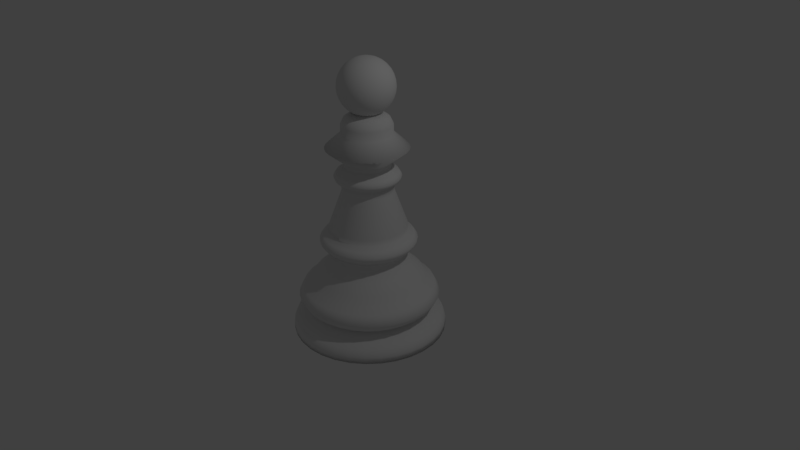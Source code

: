 # Source: Pawn2.blend  (saved by Blender 2.78.0; exported with 4.5.12 LTS)
import bpy
from mathutils import Matrix  # noqa: F401  (used for matrix-valued properties, if any)

bpy.ops.wm.read_factory_settings(use_empty=True)
scene = bpy.context.scene
scene.name = 'Scene'

# ---- collections
col_collection_1 = bpy.data.collections.new('Collection 1'); scene.collection.children.link(col_collection_1)

# ---- world
world_world = bpy.data.worlds.new('World'); scene.world = world_world
world_world.color = (0.05088, 0.05088, 0.05088)
world_world.use_sun_shadow = False
world_world.sun_shadow_jitter_overblur = 0.0
world_world.cycles.sampling_method = 'MANUAL'

# ---- cameras
cam_camera = bpy.data.cameras.new('Camera')
cam_camera.clip_end = 100.0
cam_camera.lens = 35.0
cam_camera.sensor_width = 32.0
cam_camera.sensor_height = 18.0
cam_camera.ortho_scale = 7.314
cam_camera.dof.focus_distance = 0.0
cam_camera.dof.aperture_fstop = 128.0

# ---- lights
light_lamp = bpy.data.lights.new('Lamp', 'POINT')
light_lamp.transmission_factor = 0.0
light_lamp.cutoff_distance = 30.0
light_lamp.energy = 100.0
light_lamp.shadow_buffer_clip_start = 1.001
light_lamp.shadow_soft_size = 0.1
light_lamp.shadow_maximum_resolution = 0.006
light_lamp.use_absolute_resolution = True

# ---- meshes
me_cylinder = bpy.data.meshes.new('Cylinder')
me_cylinder.from_pydata([(0.0, 0.0, 0.0), (0.0, 1.0, 0.0), (0.0, 1.0, 1.809), (0.1951, 0.9808, 0.0), (0.1951, 0.9808, 1.809), (0.3827, 0.9239, 0.0), (0.3827, 0.9239, 1.809), (0.5556, 0.8315, 0.0), (0.5556, 0.8315, 1.809), (0.7071, 0.7071, 0.0), (0.7071, 0.7071, 1.809), (0.8315, 0.5556, 0.0), (0.8315, 0.5556, 1.809), (0.9239, 0.3827, 0.0), (0.9239, 0.3827, 1.809), (0.9808, 0.1951, 0.0), (0.9808, 0.1951, 1.809), (1.0, 7.637e-08, 0.0), (1.0, 7.637e-08, 1.809), (0.9808, -0.1951, 0.0), (0.9808, -0.1951, 1.809), (0.9239, -0.3827, 0.0), (0.9239, -0.3827, 1.809), (0.8315, -0.5556, 0.0), (0.8315, -0.5556, 1.809), (0.7071, -0.7071, 0.0), (0.7071, -0.7071, 1.809), (0.5556, -0.8315, 0.0), (0.5556, -0.8315, 1.809), (0.3827, -0.9239, 0.0), (0.3827, -0.9239, 1.809), (0.1951, -0.9808, 0.0), (0.1951, -0.9808, 1.809), (-3.576e-07, -1.0, 0.0), (-3.576e-07, -1.0, 1.809), (-0.1951, -0.9808, 0.0), (-0.1951, -0.9808, 1.809), (-0.3827, -0.9239, 0.0), (-0.3827, -0.9239, 1.809), (-0.5556, -0.8315, 0.0), (-0.5556, -0.8315, 1.809), (-0.7071, -0.7071, 0.0), (-0.7071, -0.7071, 1.809), (-0.8315, -0.5556, 0.0), (-0.8315, -0.5556, 1.809), (-0.9239, -0.3827, 0.0), (-0.9239, -0.3827, 1.809), (-0.9808, -0.1951, 0.0), (-0.9808, -0.1951, 1.809), (-1.0, 9.649e-07, 0.0), (-1.0, 9.649e-07, 1.809), (-0.9808, 0.1951, 0.0), (-0.9808, 0.1951, 1.809), (-0.9239, 0.3827, 0.0), (-0.9239, 0.3827, 1.809), (-0.8315, 0.5556, 0.0), (-0.8315, 0.5556, 1.809), (-0.7071, 0.7071, 0.0), (-0.7071, 0.7071, 1.809), (-0.5556, 0.8315, 0.0), (-0.5556, 0.8315, 1.809), (-0.3827, 0.9239, 0.0), (-0.3827, 0.9239, 1.809), (-0.1951, 0.9808, 0.0), (-0.1951, 0.9808, 1.809), (2.787e-09, 0.9692, 3.567), (2.39e-08, 0.7346, 6.303), (0.1891, 0.9506, 3.567), (0.3709, 0.8954, 3.567), (0.5385, 0.8059, 3.567), (0.6853, 0.6853, 3.567), (0.8059, 0.5385, 3.567), (0.8954, 0.3709, 3.567), (0.9506, 0.1891, 3.567), (0.9692, 8.459e-08, 3.567), (0.9506, -0.1891, 3.567), (0.8954, -0.3709, 3.567), (0.8059, -0.5385, 3.567), (0.6853, -0.6853, 3.567), (0.5385, -0.8059, 3.567), (0.3709, -0.8954, 3.567), (0.1891, -0.9506, 3.567), (-3.438e-07, -0.9692, 3.567), (-0.1891, -0.9506, 3.567), (-0.3709, -0.8954, 3.567), (-0.5385, -0.8059, 3.567), (-0.6853, -0.6853, 3.567), (-0.8059, -0.5385, 3.567), (-0.8954, -0.3709, 3.567), (-0.9506, -0.1891, 3.567), (-0.9692, 9.457e-07, 3.567), (-0.9506, 0.1891, 3.567), (-0.8954, 0.3709, 3.567), (-0.8059, 0.5385, 3.567), (-0.6853, 0.6853, 3.567), (-0.5385, 0.8059, 3.567), (-0.3709, 0.8954, 3.567), (-0.1891, 0.9506, 3.567), (1.637e-08, 0.8563, 4.935), (1.466e-08, 0.8647, 8.453), (0.1671, 0.8399, 4.935), (0.3277, 0.7911, 4.935), (0.4757, 0.712, 4.935), (0.6055, 0.6055, 4.935), (0.712, 0.4757, 4.935), (0.7911, 0.3277, 4.935), (0.8399, 0.1671, 4.935), (0.8563, 1.112e-07, 4.935), (0.8399, -0.1671, 4.935), (0.7911, -0.3277, 4.935), (0.712, -0.4757, 4.935), (0.6055, -0.6055, 4.935), (0.4757, -0.712, 4.935), (0.3277, -0.7911, 4.935), (0.1671, -0.8399, 4.935), (-2.899e-07, -0.8563, 4.935), (-0.1671, -0.8399, 4.935), (-0.3277, -0.7911, 4.935), (-0.4757, -0.712, 4.935), (-0.6055, -0.6055, 4.935), (-0.712, -0.4757, 4.935), (-0.7911, -0.3277, 4.935), (-0.8399, -0.1671, 4.935), (-0.8563, 8.72e-07, 4.935), (-0.8399, 0.1671, 4.935), (-0.7911, 0.3277, 4.935), (-0.712, 0.4758, 4.935), (-0.6055, 0.6055, 4.935), (-0.4757, 0.712, 4.935), (-0.3277, 0.7911, 4.935), (-0.1671, 0.8399, 4.935), (1.056e-08, 0.9147, 10.41), (0.1433, 0.7205, 6.303), (0.2811, 0.6787, 6.303), (0.4081, 0.6108, 6.303), (0.5195, 0.5195, 6.303), (0.6108, 0.4081, 6.303), (0.6787, 0.2811, 6.303), (0.7205, 0.1433, 6.303), (0.7346, 1.426e-07, 6.303), (0.7205, -0.1433, 6.303), (0.6787, -0.2811, 6.303), (0.6108, -0.4081, 6.303), (0.5195, -0.5195, 6.303), (0.4081, -0.6108, 6.303), (0.2811, -0.6787, 6.303), (0.1433, -0.7205, 6.303), (-2.388e-07, -0.7346, 6.303), (-0.1433, -0.7205, 6.303), (-0.2811, -0.6787, 6.303), (-0.4081, -0.6108, 6.303), (-0.5195, -0.5195, 6.303), (-0.6108, -0.4081, 6.303), (-0.6787, -0.2811, 6.303), (-0.7205, -0.1433, 6.303), (-0.7346, 7.953e-07, 6.303), (-0.7205, 0.1433, 6.303), (-0.6787, 0.2811, 6.303), (-0.6108, 0.4081, 6.303), (-0.5195, 0.5195, 6.303), (-0.4081, 0.6108, 6.303), (-0.2811, 0.6787, 6.303), (-0.1433, 0.7205, 6.303), (1.554e-08, 0.8547, 12.95), (0.1687, 0.8481, 8.453), (0.3309, 0.7989, 8.453), (0.4804, 0.7189, 8.453), (0.6114, 0.6114, 8.453), (0.7189, 0.4804, 8.453), (0.7989, 0.3309, 8.453), (0.8481, 0.1687, 8.453), (0.8647, 1.144e-07, 8.453), (0.8481, -0.1687, 8.453), (0.7989, -0.3309, 8.453), (0.7189, -0.4804, 8.453), (0.6114, -0.6114, 8.453), (0.4804, -0.7189, 8.453), (0.3309, -0.7989, 8.453), (0.1687, -0.8481, 8.453), (-2.946e-07, -0.8647, 8.453), (-0.1687, -0.8481, 8.453), (-0.3309, -0.7989, 8.453), (-0.4804, -0.7189, 8.453), (-0.6114, -0.6114, 8.453), (-0.7189, -0.4804, 8.453), (-0.7989, -0.3309, 8.453), (-0.8481, -0.1687, 8.453), (-0.8647, 8.827e-07, 8.453), (-0.8481, 0.1687, 8.453), (-0.7989, 0.3309, 8.453), (-0.7189, 0.4804, 8.453), (-0.6114, 0.6114, 8.453), (-0.4804, 0.7189, 8.453), (-0.3309, 0.7989, 8.453), (-0.1687, 0.8481, 8.453), (2.405e-08, 0.7459, 14.51), (0.1784, 0.8971, 10.41), (0.35, 0.8451, 10.41), (0.5082, 0.7605, 10.41), (0.6468, 0.6468, 10.41), (0.7605, 0.5082, 10.41), (0.8451, 0.35, 10.41), (0.8971, 0.1784, 10.41), (0.9147, 1.037e-07, 10.41), (0.8971, -0.1784, 10.41), (0.8451, -0.35, 10.41), (0.7605, -0.5082, 10.41), (0.6468, -0.6468, 10.41), (0.5082, -0.7605, 10.41), (0.35, -0.8451, 10.41), (0.1784, -0.8971, 10.41), (-3.166e-07, -0.9147, 10.41), (-0.1784, -0.8971, 10.41), (-0.35, -0.8451, 10.41), (-0.5082, -0.7605, 10.41), (-0.6468, -0.6468, 10.41), (-0.7605, -0.5082, 10.41), (-0.8451, -0.35, 10.41), (-0.8971, -0.1784, 10.41), (-0.9147, 9.164e-07, 10.41), (-0.8971, 0.1784, 10.41), (-0.8451, 0.35, 10.41), (-0.7605, 0.5082, 10.41), (-0.6468, 0.6468, 10.41), (-0.5082, 0.7605, 10.41), (-0.35, 0.8451, 10.41), (-0.1784, 0.8971, 10.41), (2.584e-08, 0.6984, 16.66), (0.1667, 0.8382, 12.95), (0.3271, 0.7896, 12.95), (0.4748, 0.7106, 12.95), (0.6043, 0.6043, 12.95), (0.7106, 0.4748, 12.95), (0.7896, 0.3271, 12.95), (0.8382, 0.1667, 12.95), (0.8547, 1.193e-07, 12.95), (0.8382, -0.1667, 12.95), (0.7896, -0.3271, 12.95), (0.7106, -0.4748, 12.95), (0.6043, -0.6043, 12.95), (0.4748, -0.7106, 12.95), (0.3271, -0.7896, 12.95), (0.1667, -0.8382, 12.95), (-2.901e-07, -0.8547, 12.95), (-0.1667, -0.8382, 12.95), (-0.3271, -0.7896, 12.95), (-0.4748, -0.7106, 12.95), (-0.6043, -0.6043, 12.95), (-0.7106, -0.4748, 12.95), (-0.7896, -0.3271, 12.95), (-0.8382, -0.1667, 12.95), (-0.8547, 8.787e-07, 12.95), (-0.8382, 0.1667, 12.95), (-0.7896, 0.3271, 12.95), (-0.7106, 0.4748, 12.95), (-0.6043, 0.6043, 12.95), (-0.4748, 0.7106, 12.95), (-0.3271, 0.7896, 12.95), (-0.1667, 0.8382, 12.95), (3.385e-08, 0.5723, 19.01), (0.1455, 0.7316, 14.51), (0.2854, 0.6891, 14.51), (0.4144, 0.6202, 14.51), (0.5274, 0.5274, 14.51), (0.6202, 0.4144, 14.51), (0.6891, 0.2854, 14.51), (0.7316, 0.1455, 14.51), (0.7459, 1.451e-07, 14.51), (0.7316, -0.1455, 14.51), (0.6891, -0.2854, 14.51), (0.6202, -0.4144, 14.51), (0.5274, -0.5274, 14.51), (0.4144, -0.6202, 14.51), (0.2854, -0.6891, 14.51), (0.1455, -0.7316, 14.51), (-2.427e-07, -0.7459, 14.51), (-0.1455, -0.7316, 14.51), (-0.2854, -0.6891, 14.51), (-0.4144, -0.6202, 14.51), (-0.5274, -0.5274, 14.51), (-0.6202, -0.4144, 14.51), (-0.6891, -0.2854, 14.51), (-0.7316, -0.1455, 14.51), (-0.7459, 8.078e-07, 14.51), (-0.7316, 0.1455, 14.51), (-0.6891, 0.2854, 14.51), (-0.6202, 0.4144, 14.51), (-0.5274, 0.5274, 14.51), (-0.4144, 0.6202, 14.51), (-0.2854, 0.6891, 14.51), (-0.1455, 0.7316, 14.51), (4.057e-08, 0.507, 20.96), (0.1362, 0.6849, 16.66), (0.2673, 0.6452, 16.66), (0.388, 0.5807, 16.66), (0.4938, 0.4938, 16.66), (0.5807, 0.388, 16.66), (0.6452, 0.2673, 16.66), (0.6849, 0.1362, 16.66), (0.6984, 1.568e-07, 16.66), (0.6849, -0.1362, 16.66), (0.6452, -0.2673, 16.66), (0.5807, -0.388, 16.66), (0.4938, -0.4938, 16.66), (0.388, -0.5807, 16.66), (0.2673, -0.6452, 16.66), (0.1362, -0.6849, 16.66), (-2.239e-07, -0.6984, 16.66), (-0.1362, -0.6849, 16.66), (-0.2673, -0.6452, 16.66), (-0.388, -0.5807, 16.66), (-0.4938, -0.4938, 16.66), (-0.5807, -0.388, 16.66), (-0.6452, -0.2673, 16.66), (-0.6849, -0.1362, 16.66), (-0.6984, 7.773e-07, 16.66), (-0.6849, 0.1362, 16.66), (-0.6452, 0.2673, 16.66), (-0.5807, 0.388, 16.66), (-0.4938, 0.4938, 16.66), (-0.388, 0.5807, 16.66), (-0.2673, 0.6452, 16.66), (-0.1362, 0.6849, 16.66), (4.672e-08, 0.4699, 22.33), (0.1116, 0.5613, 19.01), (0.219, 0.5287, 19.01), (0.3179, 0.4758, 19.01), (0.4047, 0.4047, 19.01), (0.4758, 0.3179, 19.01), (0.5287, 0.219, 19.01), (0.5613, 0.1116, 19.01), (0.5723, 1.879e-07, 19.01), (0.5613, -0.1116, 19.01), (0.5287, -0.219, 19.01), (0.4758, -0.3179, 19.01), (0.4047, -0.4047, 19.01), (0.3179, -0.4758, 19.01), (0.219, -0.5287, 19.01), (0.1116, -0.5613, 19.01), (-1.708e-07, -0.5723, 19.01), (-0.1116, -0.5613, 19.01), (-0.219, -0.5287, 19.01), (-0.3179, -0.4758, 19.01), (-0.4047, -0.4047, 19.01), (-0.4758, -0.3179, 19.01), (-0.5287, -0.219, 19.01), (-0.5613, -0.1116, 19.01), (-0.5723, 6.964e-07, 19.01), (-0.5613, 0.1116, 19.01), (-0.5287, 0.219, 19.01), (-0.4758, 0.3179, 19.01), (-0.4047, 0.4047, 19.01), (-0.3179, 0.4758, 19.01), (-0.219, 0.5287, 19.01), (-0.1116, 0.5613, 19.01), (4.672e-08, 0.4699, 24.48), (0.09891, 0.4973, 20.96), (0.194, 0.4684, 20.96), (0.2817, 0.4216, 20.96), (0.3585, 0.3585, 20.96), (0.4216, 0.2817, 20.96), (0.4684, 0.194, 20.96), (0.4973, 0.09891, 20.96), (0.507, 2.028e-07, 20.96), (0.4973, -0.09891, 20.96), (0.4684, -0.194, 20.96), (0.4216, -0.2817, 20.96), (0.3585, -0.3585, 20.96), (0.2817, -0.4216, 20.96), (0.194, -0.4684, 20.96), (0.09891, -0.4973, 20.96), (-1.407e-07, -0.507, 20.96), (-0.09891, -0.4973, 20.96), (-0.194, -0.4684, 20.96), (-0.2817, -0.4216, 20.96), (-0.3585, -0.3585, 20.96), (-0.4216, -0.2817, 20.96), (-0.4684, -0.194, 20.96), (-0.4973, -0.09891, 20.96), (-0.507, 6.532e-07, 20.96), (-0.4973, 0.09891, 20.96), (-0.4684, 0.194, 20.96), (-0.4216, 0.2817, 20.96), (-0.3585, 0.3585, 20.96), (-0.2817, 0.4216, 20.96), (-0.194, 0.4684, 20.96), (-0.09891, 0.4973, 20.96), (3.972e-08, 0.5513, 24.48), (0.09168, 0.4609, 22.33), (0.1798, 0.4342, 22.33), (0.2611, 0.3907, 22.33), (0.3323, 0.3323, 22.33), (0.3907, 0.2611, 22.33), (0.4342, 0.1798, 22.33), (0.4609, 0.09168, 22.33), (0.4699, 2.117e-07, 22.33), (0.4609, -0.09168, 22.33), (0.4342, -0.1798, 22.33), (0.3907, -0.2611, 22.33), (0.3323, -0.3323, 22.33), (0.2611, -0.3907, 22.33), (0.1798, -0.4342, 22.33), (0.09168, -0.4609, 22.33), (-1.213e-07, -0.4699, 22.33), (-0.09168, -0.4609, 22.33), (-0.1798, -0.4342, 22.33), (-0.2611, -0.3907, 22.33), (-0.3323, -0.3323, 22.33), (-0.3907, -0.2611, 22.33), (-0.4342, -0.1798, 22.33), (-0.4609, -0.09168, 22.33), (-0.4699, 6.292e-07, 22.33), (-0.4609, 0.09168, 22.33), (-0.4342, 0.1798, 22.33), (-0.3907, 0.2611, 22.33), (-0.3323, 0.3323, 22.33), (-0.2611, 0.3907, 22.33), (-0.1798, 0.4342, 22.33), (-0.09168, 0.4609, 22.33), (3.153e-08, 0.615, 26.04), (0.09168, 0.4609, 24.48), (0.1798, 0.4342, 24.48), (0.2611, 0.3907, 24.48), (0.3323, 0.3323, 24.48), (0.3907, 0.2611, 24.48), (0.4342, 0.1798, 24.48), (0.4609, 0.09168, 24.48), (0.4699, 2.117e-07, 24.48), (0.4609, -0.09168, 24.48), (0.4342, -0.1798, 24.48), (0.3907, -0.2611, 24.48), (0.3323, -0.3323, 24.48), (0.2611, -0.3907, 24.48), (0.1798, -0.4342, 24.48), (0.09168, -0.4609, 24.48), (-1.213e-07, -0.4699, 24.48), (-0.09168, -0.4609, 24.48), (-0.1798, -0.4342, 24.48), (-0.2611, -0.3907, 24.48), (-0.3323, -0.3323, 24.48), (-0.3907, -0.2611, 24.48), (-0.4342, -0.1798, 24.48), (-0.4609, -0.09168, 24.48), (-0.4699, 6.292e-07, 24.48), (-0.4609, 0.09168, 24.48), (-0.4342, 0.1798, 24.48), (-0.3907, 0.2611, 24.48), (-0.3323, 0.3323, 24.48), (-0.2611, 0.3907, 24.48), (-0.1798, 0.4342, 24.48), (-0.09168, 0.4609, 24.48), (3.067e-08, 0.6241, 27.02), (0.1075, 0.5407, 24.48), (0.211, 0.5093, 24.48), (0.3063, 0.4584, 24.48), (0.3898, 0.3898, 24.48), (0.4584, 0.3063, 24.48), (0.5093, 0.211, 24.48), (0.5407, 0.1075, 24.48), (0.5513, 1.895e-07, 24.48), (0.5407, -0.1075, 24.48), (0.5093, -0.211, 24.48), (0.4584, -0.3063, 24.48), (0.3898, -0.3898, 24.48), (0.3063, -0.4584, 24.48), (0.211, -0.5093, 24.48), (0.1075, -0.5407, 24.48), (-1.574e-07, -0.5513, 24.48), (-0.1075, -0.5407, 24.48), (-0.211, -0.5093, 24.48), (-0.3063, -0.4584, 24.48), (-0.3898, -0.3898, 24.48), (-0.4584, -0.3063, 24.48), (-0.5093, -0.211, 24.48), (-0.5407, -0.1075, 24.48), (-0.5513, 6.793e-07, 24.48), (-0.5407, 0.1076, 24.48), (-0.5093, 0.211, 24.48), (-0.4584, 0.3063, 24.48), (-0.3898, 0.3898, 24.48), (-0.3063, 0.4584, 24.48), (-0.211, 0.5093, 24.48), (-0.1075, 0.5407, 24.48), (3.478e-08, 0.5792, 28.39), (0.12, 0.6032, 26.04), (0.2354, 0.5682, 26.04), (0.3417, 0.5114, 26.04), (0.4349, 0.4349, 26.04), (0.5114, 0.3417, 26.04), (0.5682, 0.2354, 26.04), (0.6032, 0.12, 26.04), (0.615, 1.72e-07, 26.04), (0.6032, -0.12, 26.04), (0.5682, -0.2354, 26.04), (0.5114, -0.3417, 26.04), (0.4349, -0.4349, 26.04), (0.3417, -0.5114, 26.04), (0.2354, -0.5682, 26.04), (0.12, -0.6032, 26.04), (-1.884e-07, -0.615, 26.04), (-0.12, -0.6032, 26.04), (-0.2354, -0.5682, 26.04), (-0.3417, -0.5114, 26.04), (-0.4349, -0.4349, 26.04), (-0.5114, -0.3417, 26.04), (-0.5682, -0.2354, 26.04), (-0.6032, -0.12, 26.04), (-0.615, 7.184e-07, 26.04), (-0.6032, 0.12, 26.04), (-0.5682, 0.2354, 26.04), (-0.5114, 0.3417, 26.04), (-0.4349, 0.4349, 26.04), (-0.3417, 0.5114, 26.04), (-0.2354, 0.5682, 26.04), (-0.12, 0.6032, 26.04), (4.495e-08, 0.4985, 29.56), (0.1218, 0.6121, 27.02), (0.2388, 0.5766, 27.02), (0.3467, 0.5189, 27.02), (0.4413, 0.4413, 27.02), (0.5189, 0.3467, 27.02), (0.5766, 0.2388, 27.02), (0.6121, 0.1218, 27.02), (0.6241, 1.694e-07, 27.02), (0.6121, -0.1218, 27.02), (0.5766, -0.2388, 27.02), (0.5189, -0.3467, 27.02), (0.4413, -0.4413, 27.02), (0.3467, -0.5189, 27.02), (0.2388, -0.5766, 27.02), (0.1218, -0.6121, 27.02), (-1.925e-07, -0.6241, 27.02), (-0.1218, -0.6121, 27.02), (-0.2388, -0.5766, 27.02), (-0.3467, -0.5189, 27.02), (-0.4413, -0.4413, 27.02), (-0.5189, -0.3467, 27.02), (-0.5766, -0.2388, 27.02), (-0.6121, -0.1218, 27.02), (-0.6241, 7.24e-07, 27.02), (-0.6121, 0.1218, 27.02), (-0.5766, 0.2388, 27.02), (-0.5189, 0.3467, 27.02), (-0.4413, 0.4413, 27.02), (-0.3467, 0.5189, 27.02), (-0.2388, 0.5766, 27.02), (-0.1218, 0.6121, 27.02), (4.495e-08, 0.4985, 30.93), (0.113, 0.5681, 28.39), (0.2217, 0.5352, 28.39), (0.3218, 0.4816, 28.39), (0.4096, 0.4096, 28.39), (0.4816, 0.3218, 28.39), (0.5352, 0.2217, 28.39), (0.5681, 0.113, 28.39), (0.5792, 1.81e-07, 28.39), (0.5681, -0.113, 28.39), (0.5352, -0.2217, 28.39), (0.4816, -0.3218, 28.39), (0.4096, -0.4096, 28.39), (0.3218, -0.4816, 28.39), (0.2217, -0.5352, 28.39), (0.113, -0.5681, 28.39), (-1.724e-07, -0.5792, 28.39), (-0.113, -0.5681, 28.39), (-0.2217, -0.5352, 28.39), (-0.3218, -0.4816, 28.39), (-0.4096, -0.4096, 28.39), (-0.4816, -0.3218, 28.39), (-0.5352, -0.2217, 28.39), (-0.5681, -0.113, 28.39), (-0.5792, 6.957e-07, 28.39), (-0.5681, 0.113, 28.39), (-0.5352, 0.2217, 28.39), (-0.4816, 0.3218, 28.39), (-0.4096, 0.4096, 28.39), (-0.3218, 0.4816, 28.39), (-0.2217, 0.5352, 28.39), (-0.113, 0.5681, 28.39), (5.944e-08, 0.33, 40.89), (0.09725, 0.4889, 29.56), (0.1908, 0.4605, 29.56), (0.2769, 0.4145, 29.56), (0.3525, 0.3525, 29.56), (0.4145, 0.2769, 29.56), (0.4605, 0.1908, 29.56), (0.4889, 0.09725, 29.56), (0.4985, 2.044e-07, 29.56), (0.4889, -0.09725, 29.56), (0.4605, -0.1908, 29.56), (0.4145, -0.2769, 29.56), (0.3525, -0.3525, 29.56), (0.2769, -0.4145, 29.56), (0.1908, -0.4605, 29.56), (0.09725, -0.4889, 29.56), (-1.333e-07, -0.4985, 29.56), (-0.09725, -0.4889, 29.56), (-0.1908, -0.4605, 29.56), (-0.2769, -0.4145, 29.56), (-0.3525, -0.3525, 29.56), (-0.4145, -0.2769, 29.56), (-0.4605, -0.1908, 29.56), (-0.4889, -0.09725, 29.56), (-0.4985, 6.473e-07, 29.56), (-0.4889, 0.09725, 29.56), (-0.4605, 0.1908, 29.56), (-0.4145, 0.2769, 29.56), (-0.3525, 0.3525, 29.56), (-0.2769, 0.4145, 29.56), (-0.1908, 0.4605, 29.56), (-0.09725, 0.4889, 29.56), (5.944e-08, 0.33, 43.04), (0.09725, 0.4889, 30.93), (0.1908, 0.4605, 30.93), (0.2769, 0.4145, 30.93), (0.3525, 0.3525, 30.93), (0.4145, 0.2769, 30.93), (0.4605, 0.1908, 30.93), (0.4889, 0.09725, 30.93), (0.4985, 2.044e-07, 30.93), (0.4889, -0.09725, 30.93), (0.4605, -0.1908, 30.93), (0.4145, -0.2769, 30.93), (0.3525, -0.3525, 30.93), (0.2769, -0.4145, 30.93), (0.1908, -0.4605, 30.93), (0.09725, -0.4889, 30.93), (-1.333e-07, -0.4985, 30.93), (-0.09725, -0.4889, 30.93), (-0.1908, -0.4605, 30.93), (-0.2769, -0.4145, 30.93), (-0.3525, -0.3525, 30.93), (-0.4145, -0.2769, 30.93), (-0.4605, -0.1908, 30.93), (-0.4889, -0.09725, 30.93), (-0.4985, 6.473e-07, 30.93), (-0.4889, 0.09725, 30.93), (-0.4605, 0.1908, 30.93), (-0.4145, 0.2769, 30.93), (-0.3525, 0.3525, 30.93), (-0.2769, 0.4145, 30.93), (-0.1908, 0.4605, 30.93), (-0.09725, 0.4889, 30.93), (5.591e-08, 0.4062, 44.21), (0.06437, 0.3236, 40.89), (0.1263, 0.3048, 40.89), (0.1833, 0.2743, 40.89), (0.2333, 0.2333, 40.89), (0.2743, 0.1833, 40.89), (0.3048, 0.1263, 40.89), (0.3236, 0.06437, 40.89), (0.33, 2.518e-07, 40.89), (0.3236, -0.06437, 40.89), (0.3048, -0.1263, 40.89), (0.2743, -0.1833, 40.89), (0.2333, -0.2333, 40.89), (0.1833, -0.2743, 40.89), (0.1263, -0.3048, 40.89), (0.06437, -0.3236, 40.89), (-5.856e-08, -0.33, 40.89), (-0.06437, -0.3236, 40.89), (-0.1263, -0.3048, 40.89), (-0.1833, -0.2743, 40.89), (-0.2333, -0.2333, 40.89), (-0.2743, -0.1833, 40.89), (-0.3048, -0.1263, 40.89), (-0.3236, -0.06437, 40.89), (-0.33, 5.449e-07, 40.89), (-0.3236, 0.06437, 40.89), (-0.3048, 0.1263, 40.89), (-0.2743, 0.1833, 40.89), (-0.2333, 0.2333, 40.89), (-0.1833, 0.2743, 40.89), (-0.1263, 0.3048, 40.89), (-0.06437, 0.3236, 40.89), (5.519e-08, 0.4232, 45.19), (0.06437, 0.3236, 43.04), (0.1263, 0.3048, 43.04), (0.1833, 0.2743, 43.04), (0.2333, 0.2333, 43.04), (0.2743, 0.1833, 43.04), (0.3048, 0.1263, 43.04), (0.3236, 0.06437, 43.04), (0.33, 2.518e-07, 43.04), (0.3236, -0.06437, 43.04), (0.3048, -0.1263, 43.04), (0.2743, -0.1833, 43.04), (0.2333, -0.2333, 43.04), (0.1833, -0.2743, 43.04), (0.1263, -0.3048, 43.04), (0.06437, -0.3236, 43.04), (-5.856e-08, -0.33, 43.04), (-0.06437, -0.3236, 43.04), (-0.1263, -0.3048, 43.04), (-0.1833, -0.2743, 43.04), (-0.2333, -0.2333, 43.04), (-0.2743, -0.1833, 43.04), (-0.3048, -0.1263, 43.04), (-0.3236, -0.06437, 43.04), (-0.33, 5.449e-07, 43.04), (-0.3236, 0.06437, 43.04), (-0.3048, 0.1263, 43.04), (-0.2743, 0.1833, 43.04), (-0.2333, 0.2333, 43.04), (-0.1833, 0.2743, 43.04), (-0.1263, 0.3048, 43.04), (-0.06437, 0.3236, 43.04), (5.839e-08, 0.3892, 46.36), (0.07924, 0.3984, 44.21), (0.1554, 0.3753, 44.21), (0.2257, 0.3377, 44.21), (0.2872, 0.2872, 44.21), (0.3377, 0.2257, 44.21), (0.3753, 0.1554, 44.21), (0.3984, 0.07924, 44.21), (0.4062, 2.318e-07, 44.21), (0.3984, -0.07924, 44.21), (0.3753, -0.1554, 44.21), (0.3377, -0.2257, 44.21), (0.2872, -0.2872, 44.21), (0.2257, -0.3377, 44.21), (0.1554, -0.3753, 44.21), (0.07924, -0.3984, 44.21), (-8.935e-08, -0.4062, 44.21), (-0.07924, -0.3984, 44.21), (-0.1554, -0.3753, 44.21), (-0.2257, -0.3377, 44.21), (-0.2872, -0.2872, 44.21), (-0.3377, -0.2257, 44.21), (-0.3753, -0.1554, 44.21), (-0.3984, -0.07924, 44.21), (-0.4062, 5.927e-07, 44.21), (-0.3984, 0.07924, 44.21), (-0.3753, 0.1554, 44.21), (-0.3377, 0.2257, 44.21), (-0.2872, 0.2872, 44.21), (-0.2257, 0.3377, 44.21), (-0.1554, 0.3753, 44.21), (-0.07924, 0.3984, 44.21), (6.245e-08, 0.2951, 47.73), (0.08255, 0.415, 45.19), (0.1619, 0.3909, 45.19), (0.2351, 0.3518, 45.19), (0.2992, 0.2992, 45.19), (0.3518, 0.2351, 45.19), (0.3909, 0.1619, 45.19), (0.415, 0.08255, 45.19), (0.4232, 2.277e-07, 45.19), (0.415, -0.08255, 45.19), (0.3909, -0.1619, 45.19), (0.3518, -0.2351, 45.19), (0.2992, -0.2992, 45.19), (0.2351, -0.3518, 45.19), (0.1619, -0.3909, 45.19), (0.08255, -0.415, 45.19), (-9.614e-08, -0.4232, 45.19), (-0.08255, -0.415, 45.19), (-0.1619, -0.3909, 45.19), (-0.2351, -0.3518, 45.19), (-0.2992, -0.2992, 45.19), (-0.3518, -0.2351, 45.19), (-0.3909, -0.1619, 45.19), (-0.415, -0.08255, 45.19), (-0.4232, 6.036e-07, 45.19), (-0.415, 0.08255, 45.19), (-0.3909, 0.1619, 45.19), (-0.3518, 0.2351, 45.19), (-0.2992, 0.2992, 45.19), (-0.2351, 0.3518, 45.19), (-0.1619, 0.3909, 45.19), (-0.08255, 0.415, 45.19), (6.245e-08, 0.2951, 49.1), (0.07594, 0.3818, 46.36), (0.149, 0.3596, 46.36), (0.2162, 0.3236, 46.36), (0.2752, 0.2752, 46.36), (0.3236, 0.2162, 46.36), (0.3596, 0.149, 46.36), (0.3818, 0.07594, 46.36), (0.3892, 2.361e-07, 46.36), (0.3818, -0.07594, 46.36), (0.3596, -0.149, 46.36), (0.3236, -0.2162, 46.36), (0.2752, -0.2752, 46.36), (0.2162, -0.3236, 46.36), (0.149, -0.3596, 46.36), (0.07594, -0.3818, 46.36), (-8.082e-08, -0.3892, 46.36), (-0.07594, -0.3818, 46.36), (-0.149, -0.3596, 46.36), (-0.2162, -0.3236, 46.36), (-0.2752, -0.2752, 46.36), (-0.3236, -0.2162, 46.36), (-0.3596, -0.149, 46.36), (-0.3818, -0.07594, 46.36), (-0.3892, 5.819e-07, 46.36), (-0.3818, 0.07594, 46.36), (-0.3596, 0.149, 46.36), (-0.3236, 0.2162, 46.36), (-0.2752, 0.2752, 46.36), (-0.2162, 0.3236, 46.36), (-0.149, 0.3596, 46.36), (-0.07594, 0.3818, 46.36), (4.457e-08, 0.5232, 53.01), (0.05756, 0.2894, 47.73), (0.1129, 0.2726, 47.73), (0.1639, 0.2453, 47.73), (0.2086, 0.2086, 47.73), (0.2453, 0.1639, 47.73), (0.2726, 0.1129, 47.73), (0.2894, 0.05756, 47.73), (0.2951, 2.605e-07, 47.73), (0.2894, -0.05756, 47.73), (0.2726, -0.1129, 47.73), (0.2453, -0.1639, 47.73), (0.2086, -0.2086, 47.73), (0.1639, -0.2453, 47.73), (0.1129, -0.2726, 47.73), (0.05756, -0.2894, 47.73), (-4.307e-08, -0.2951, 47.73), (-0.05756, -0.2894, 47.73), (-0.1129, -0.2726, 47.73), (-0.1639, -0.2453, 47.73), (-0.2086, -0.2086, 47.73), (-0.2453, -0.1639, 47.73), (-0.2726, -0.1129, 47.73), (-0.2894, -0.05756, 47.73), (-0.2951, 5.227e-07, 47.73), (-0.2894, 0.05756, 47.73), (-0.2726, 0.1129, 47.73), (-0.2453, 0.1639, 47.73), (-0.2086, 0.2086, 47.73), (-0.1639, 0.2453, 47.73), (-0.1129, 0.2726, 47.73), (-0.05756, 0.2894, 47.73), (6.841e-08, 0.3242, 56.92), (0.05756, 0.2894, 49.1), (0.1129, 0.2726, 49.1), (0.1639, 0.2453, 49.1), (0.2086, 0.2086, 49.1), (0.2453, 0.1639, 49.1), (0.2726, 0.1129, 49.1), (0.2894, 0.05756, 49.1), (0.2951, 2.605e-07, 49.1), (0.2894, -0.05756, 49.1), (0.2726, -0.1129, 49.1), (0.2453, -0.1639, 49.1), (0.2086, -0.2086, 49.1), (0.1639, -0.2453, 49.1), (0.1129, -0.2726, 49.1), (0.05756, -0.2894, 49.1), (-4.307e-08, -0.2951, 49.1), (-0.05756, -0.2894, 49.1), (-0.1129, -0.2726, 49.1), (-0.1639, -0.2453, 49.1), (-0.2086, -0.2086, 49.1), (-0.2453, -0.1639, 49.1), (-0.2726, -0.1129, 49.1), (-0.2894, -0.05756, 49.1), (-0.2951, 5.227e-07, 49.1), (-0.2894, 0.05756, 49.1), (-0.2726, 0.1129, 49.1), (-0.2453, 0.1639, 49.1), (-0.2086, 0.2086, 49.1), (-0.1639, 0.2453, 49.1), (-0.1129, 0.2726, 49.1), (-0.05756, 0.2894, 49.1), (6.841e-08, 0.3242, 59.26), (0.1021, 0.5132, 53.01), (0.2002, 0.4834, 53.01), (0.2907, 0.435, 53.01), (0.37, 0.37, 53.01), (0.435, 0.2907, 53.01), (0.4834, 0.2002, 53.01), (0.5132, 0.1021, 53.01), (0.5232, 1.992e-07, 53.01), (0.5132, -0.1021, 53.01), (0.4834, -0.2002, 53.01), (0.435, -0.2907, 53.01), (0.37, -0.37, 53.01), (0.2907, -0.435, 53.01), (0.2002, -0.4834, 53.01), (0.1021, -0.5131, 53.01), (-1.425e-07, -0.5232, 53.01), (-0.1021, -0.5131, 53.01), (-0.2002, -0.4834, 53.01), (-0.2907, -0.435, 53.01), (-0.37, -0.37, 53.01), (-0.435, -0.2907, 53.01), (-0.4834, -0.2002, 53.01), (-0.5132, -0.1021, 53.01), (-0.5232, 6.641e-07, 53.01), (-0.5132, 0.1021, 53.01), (-0.4834, 0.2002, 53.01), (-0.435, 0.2907, 53.01), (-0.37, 0.37, 53.01), (-0.2907, 0.435, 53.01), (-0.2002, 0.4834, 53.01), (-0.1021, 0.5132, 53.01), (7.204e-08, 0.2841, 61.02), (0.06325, 0.318, 56.92), (0.1241, 0.2995, 56.92), (0.1801, 0.2696, 56.92), (0.2292, 0.2292, 56.92), (0.2696, 0.1801, 56.92), (0.2995, 0.1241, 56.92), (0.318, 0.06325, 56.92), (0.3242, 2.486e-07, 56.92), (0.318, -0.06325, 56.92), (0.2995, -0.1241, 56.92), (0.2696, -0.1801, 56.92), (0.2292, -0.2292, 56.92), (0.1801, -0.2696, 56.92), (0.1241, -0.2995, 56.92), (0.06325, -0.318, 56.92), (-4.753e-08, -0.3242, 56.92), (-0.06325, -0.318, 56.92), (-0.1241, -0.2995, 56.92), (-0.1801, -0.2696, 56.92), (-0.2292, -0.2292, 56.92), (-0.2696, -0.1801, 56.92), (-0.2995, -0.1241, 56.92), (-0.318, -0.06325, 56.92), (-0.3242, 5.366e-07, 56.92), (-0.318, 0.06325, 56.92), (-0.2995, 0.1241, 56.92), (-0.2696, 0.1801, 56.92), (-0.2292, 0.2292, 56.92), (-0.1801, 0.2696, 56.92), (-0.1241, 0.2995, 56.92), (-0.06325, 0.318, 56.92), (7.507e-08, 0.1765, 62.58), (0.06325, 0.318, 59.26), (0.1241, 0.2995, 59.26), (0.1801, 0.2696, 59.26), (0.2292, 0.2292, 59.26), (0.2696, 0.1801, 59.26), (0.2995, 0.1241, 59.26), (0.318, 0.06325, 59.26), (0.3242, 2.486e-07, 59.26), (0.318, -0.06325, 59.26), (0.2995, -0.1241, 59.26), (0.2696, -0.1801, 59.26), (0.2292, -0.2292, 59.26), (0.1801, -0.2696, 59.26), (0.1241, -0.2995, 59.26), (0.06325, -0.318, 59.26), (-4.753e-08, -0.3242, 59.26), (-0.06325, -0.318, 59.26), (-0.1241, -0.2995, 59.26), (-0.1801, -0.2696, 59.26), (-0.2292, -0.2292, 59.26), (-0.2696, -0.1801, 59.26), (-0.2995, -0.1241, 59.26), (-0.318, -0.06325, 59.26), (-0.3242, 5.366e-07, 59.26), (-0.318, 0.06325, 59.26), (-0.2995, 0.1241, 59.26), (-0.2696, 0.1801, 59.26), (-0.2292, 0.2292, 59.26), (-0.1801, 0.2696, 59.26), (-0.1241, 0.2995, 59.26), (-0.06325, 0.318, 59.26), (0.05543, 0.2786, 61.02), (0.1087, 0.2625, 61.02), (0.1578, 0.2362, 61.02), (0.2009, 0.2009, 61.02), (0.2362, 0.1578, 61.02), (0.2625, 0.1087, 61.02), (0.2786, 0.05543, 61.02), (0.2841, 2.591e-07, 61.02), (0.2786, -0.05543, 61.02), (0.2625, -0.1087, 61.02), (0.2362, -0.1578, 61.02), (0.2009, -0.2009, 61.02), (0.1578, -0.2362, 61.02), (0.1087, -0.2625, 61.02), (0.05543, -0.2786, 61.02), (-2.956e-08, -0.2841, 61.02), (-0.05543, -0.2786, 61.02), (-0.1087, -0.2625, 61.02), (-0.1578, -0.2362, 61.02), (-0.2009, -0.2009, 61.02), (-0.2362, -0.1578, 61.02), (-0.2625, -0.1087, 61.02), (-0.2786, -0.05543, 61.02), (-0.2841, 5.115e-07, 61.02), (-0.2786, 0.05543, 61.02), (-0.2625, 0.1087, 61.02), (-0.2362, 0.1578, 61.02), (-0.2009, 0.2009, 61.02), (-0.1578, 0.2362, 61.02), (-0.1087, 0.2625, 61.02), (-0.05543, 0.2786, 61.02), (7.507e-08, 2.738e-07, 62.58), (0.03444, 0.1731, 62.58), (0.06755, 0.1631, 62.58), (0.09807, 0.1468, 62.58), (0.1248, 0.1248, 62.58), (0.1468, 0.09807, 62.58), (0.1631, 0.06755, 62.58), (0.1731, 0.03444, 62.58), (0.1765, 2.873e-07, 62.58), (0.1731, -0.03444, 62.58), (0.1631, -0.06755, 62.58), (0.1468, -0.09807, 62.58), (0.1248, -0.1248, 62.58), (0.09807, -0.1468, 62.58), (0.06755, -0.1631, 62.58), (0.03444, -0.1731, 62.58), (1.194e-08, -0.1765, 62.58), (-0.03444, -0.1731, 62.58), (-0.06755, -0.1631, 62.58), (-0.09807, -0.1468, 62.58), (-0.1248, -0.1248, 62.58), (-0.1468, -0.09807, 62.58), (-0.1631, -0.06755, 62.58), (-0.1731, -0.03444, 62.58), (-0.1765, 4.441e-07, 62.58), (-0.1731, 0.03444, 62.58), (-0.1631, 0.06756, 62.58), (-0.1468, 0.09807, 62.58), (-0.1248, 0.1248, 62.58), (-0.09807, 0.1468, 62.58), (-0.06755, 0.1631, 62.58), (-0.03444, 0.1731, 62.58), (0.01369, 0.06881, 76.84), (0.02685, 0.135, 76.4), (0.03898, 0.196, 75.69), (0.04961, 0.2494, 74.74), (0.05834, 0.2933, 73.57), (0.06482, 0.3259, 72.24), (0.06881, 0.3459, 70.8), (0.07016, 0.3527, 69.3), (0.06881, 0.3459, 67.8), (0.06482, 0.3259, 66.36), (0.05834, 0.2933, 65.03), (0.04961, 0.2494, 63.86), (0.03898, 0.196, 62.91), (0.02685, 0.135, 62.2), (0.01369, 0.06881, 61.76), (0.02685, 0.06482, 76.84), (0.05267, 0.1272, 76.4), (0.07646, 0.1846, 75.69), (0.09732, 0.2349, 74.74), (0.1144, 0.2763, 73.57), (0.1272, 0.307, 72.24), (0.135, 0.3259, 70.8), (0.1376, 0.3323, 69.3), (0.135, 0.3259, 67.8), (0.1272, 0.307, 66.36), (0.1144, 0.2763, 65.03), (0.09732, 0.2349, 63.86), (0.07646, 0.1846, 62.91), (0.05267, 0.1272, 62.2), (0.02685, 0.06482, 61.76), (0.03898, 0.05834, 76.84), (0.07646, 0.1144, 76.4), (0.111, 0.1661, 75.69), (0.1413, 0.2114, 74.74), (0.1661, 0.2486, 73.57), (0.1846, 0.2763, 72.24), (0.196, 0.2933, 70.8), (0.1998, 0.299, 69.3), (0.196, 0.2933, 67.8), (0.1846, 0.2763, 66.36), (0.1661, 0.2486, 65.03), (0.1413, 0.2114, 63.86), (0.111, 0.1661, 62.91), (0.07646, 0.1144, 62.2), (0.03898, 0.05834, 61.76), (0.04961, 0.04961, 76.84), (0.09732, 0.09732, 76.4), (0.1413, 0.1413, 75.69), (0.1798, 0.1798, 74.74), (0.2114, 0.2114, 73.57), (0.2349, 0.2349, 72.24), (0.2494, 0.2494, 70.8), (0.2543, 0.2543, 69.3), (0.2494, 0.2494, 67.8), (0.2349, 0.2349, 66.36), (0.2114, 0.2114, 65.03), (0.1798, 0.1798, 63.86), (0.1413, 0.1413, 62.91), (0.09732, 0.09732, 62.2), (0.04961, 0.04961, 61.76), (0.05834, 0.03898, 76.84), (0.1144, 0.07646, 76.4), (0.1661, 0.111, 75.69), (0.2114, 0.1413, 74.74), (0.2486, 0.1661, 73.57), (0.2763, 0.1846, 72.24), (0.2933, 0.196, 70.8), (0.299, 0.1998, 69.3), (0.2933, 0.196, 67.8), (0.2763, 0.1846, 66.36), (0.2486, 0.1661, 65.03), (0.2114, 0.1413, 63.86), (0.1661, 0.111, 62.91), (0.1144, 0.07646, 62.2), (0.05834, 0.03898, 61.76), (-7.502e-07, 2.158e-07, 61.61), (0.06482, 0.02685, 76.84), (0.1272, 0.05267, 76.4), (0.1846, 0.07646, 75.69), (0.2349, 0.09732, 74.74), (0.2763, 0.1144, 73.57), (0.307, 0.1272, 72.24), (0.3259, 0.135, 70.8), (0.3323, 0.1376, 69.3), (0.3259, 0.135, 67.8), (0.307, 0.1272, 66.36), (0.2763, 0.1144, 65.03), (0.2349, 0.09732, 63.86), (0.1846, 0.07646, 62.91), (0.1272, 0.05267, 62.2), (0.06482, 0.02685, 61.76), (0.06881, 0.01369, 76.84), (0.135, 0.02685, 76.4), (0.196, 0.03898, 75.69), (0.2494, 0.04961, 74.74), (0.2933, 0.05834, 73.57), (0.3259, 0.06482, 72.24), (0.3459, 0.06881, 70.8), (0.3527, 0.07016, 69.3), (0.3459, 0.06881, 67.8), (0.3259, 0.06482, 66.36), (0.2933, 0.05834, 65.03), (0.2494, 0.04961, 63.86), (0.196, 0.03898, 62.91), (0.135, 0.02685, 62.2), (0.06881, 0.01369, 61.76), (0.07016, 2.158e-07, 76.84), (0.1376, 2.184e-07, 76.4), (0.1998, 2.211e-07, 75.69), (0.2543, 2.184e-07, 74.74), (0.299, 2.131e-07, 73.57), (0.3323, 2.345e-07, 72.24), (0.3527, 1.916e-07, 70.8), (0.3596, 1.97e-07, 69.3), (0.3527, 1.916e-07, 67.8), (0.3323, 2.506e-07, 66.36), (0.299, 2.131e-07, 65.03), (0.2543, 2.184e-07, 63.86), (0.1998, 2.104e-07, 62.91), (0.1376, 2.238e-07, 62.2), (0.07016, 2.225e-07, 61.76), (0.06881, -0.01369, 76.84), (0.135, -0.02685, 76.4), (0.196, -0.03898, 75.69), (0.2494, -0.04961, 74.74), (0.2933, -0.05834, 73.57), (0.3259, -0.06482, 72.24), (0.3459, -0.06881, 70.8), (0.3527, -0.07016, 69.3), (0.3459, -0.06881, 67.8), (0.3259, -0.06482, 66.36), (0.2933, -0.05834, 65.03), (0.2494, -0.04961, 63.86), (0.196, -0.03898, 62.91), (0.135, -0.02685, 62.2), (0.06881, -0.01369, 61.76), (0.06482, -0.02685, 76.84), (0.1272, -0.05267, 76.4), (0.1846, -0.07646, 75.69), (0.2349, -0.09732, 74.74), (0.2763, -0.1144, 73.57), (0.307, -0.1272, 72.24), (0.3259, -0.135, 70.8), (0.3323, -0.1376, 69.3), (0.3259, -0.135, 67.8), (0.307, -0.1272, 66.36), (0.2763, -0.1144, 65.03), (0.2349, -0.09732, 63.86), (0.1846, -0.07646, 62.91), (0.1272, -0.05267, 62.2), (0.06482, -0.02685, 61.76), (0.05834, -0.03898, 76.84), (0.1144, -0.07646, 76.4), (0.1661, -0.111, 75.69), (0.2114, -0.1413, 74.74), (0.2486, -0.1661, 73.57), (0.2763, -0.1846, 72.24), (0.2933, -0.196, 70.8), (0.299, -0.1998, 69.3), (0.2933, -0.196, 67.8), (0.2763, -0.1846, 66.36), (0.2486, -0.1661, 65.03), (0.2114, -0.1413, 63.86), (0.1661, -0.111, 62.91), (0.1144, -0.07646, 62.2), (0.05834, -0.03898, 61.76), (0.04961, -0.04961, 76.84), (0.09732, -0.09732, 76.4), (0.1413, -0.1413, 75.69), (0.1798, -0.1798, 74.74), (0.2114, -0.2114, 73.57), (0.2349, -0.2349, 72.24), (0.2494, -0.2494, 70.8), (0.2543, -0.2543, 69.3), (0.2494, -0.2494, 67.8), (0.2349, -0.2349, 66.36), (0.2114, -0.2114, 65.03), (0.1798, -0.1798, 63.86), (0.1413, -0.1413, 62.91), (0.09732, -0.09732, 62.2), (0.04961, -0.04961, 61.76), (0.03898, -0.05834, 76.84), (0.07646, -0.1144, 76.4), (0.111, -0.1661, 75.69), (0.1413, -0.2114, 74.74), (0.1661, -0.2486, 73.57), (0.1846, -0.2763, 72.24), (0.196, -0.2933, 70.8), (0.1998, -0.299, 69.3), (0.196, -0.2933, 67.8), (0.1846, -0.2763, 66.36), (0.1661, -0.2486, 65.03), (0.1413, -0.2114, 63.86), (0.111, -0.1661, 62.91), (0.07646, -0.1144, 62.2), (0.03898, -0.05834, 61.76), (0.02685, -0.06482, 76.84), (0.05267, -0.1272, 76.4), (0.07646, -0.1846, 75.69), (0.09732, -0.2349, 74.74), (0.1144, -0.2763, 73.57), (0.1272, -0.307, 72.24), (0.135, -0.3259, 70.8), (0.1376, -0.3323, 69.3), (0.135, -0.3259, 67.8), (0.1272, -0.307, 66.36), (0.1144, -0.2763, 65.03), (0.09732, -0.2349, 63.86), (0.07646, -0.1846, 62.91), (0.05267, -0.1272, 62.2), (0.02685, -0.06482, 61.76), (0.01369, -0.06881, 76.84), (0.02685, -0.135, 76.4), (0.03898, -0.196, 75.69), (0.04961, -0.2494, 74.74), (0.05834, -0.2933, 73.57), (0.06482, -0.3259, 72.24), (0.06881, -0.3459, 70.8), (0.07016, -0.3527, 69.3), (0.06881, -0.3459, 67.8), (0.06482, -0.3259, 66.36), (0.05834, -0.2933, 65.03), (0.04961, -0.2494, 63.86), (0.03898, -0.196, 62.91), (0.02685, -0.135, 62.2), (0.01369, -0.06881, 61.76), (-7.502e-07, -0.07016, 76.84), (-7.502e-07, -0.1376, 76.4), (-7.502e-07, -0.1998, 75.69), (-7.502e-07, -0.2543, 74.74), (-7.931e-07, -0.299, 73.57), (-7.073e-07, -0.3323, 72.24), (-7.931e-07, -0.3527, 70.8), (-7.931e-07, -0.3596, 69.3), (-7.931e-07, -0.3527, 67.8), (-7.073e-07, -0.3323, 66.36), (-7.931e-07, -0.299, 65.03), (-7.502e-07, -0.2543, 63.86), (-7.502e-07, -0.1998, 62.91), (-7.502e-07, -0.1376, 62.2), (-7.502e-07, -0.07016, 61.76), (-0.01369, -0.06881, 76.84), (-0.02685, -0.135, 76.4), (-0.03898, -0.196, 75.69), (-0.04961, -0.2494, 74.74), (-0.05834, -0.2933, 73.57), (-0.06482, -0.3259, 72.24), (-0.06881, -0.3459, 70.8), (-0.07016, -0.3527, 69.3), (-0.06881, -0.3459, 67.8), (-0.06482, -0.3259, 66.36), (-0.05834, -0.2933, 65.03), (-0.04961, -0.2494, 63.86), (-0.03898, -0.196, 62.91), (-0.02685, -0.135, 62.2), (-0.01369, -0.06881, 61.76), (-0.02685, -0.06482, 76.84), (-0.05267, -0.1272, 76.4), (-0.07646, -0.1846, 75.69), (-0.09732, -0.2349, 74.74), (-0.1144, -0.2763, 73.57), (-0.1272, -0.307, 72.24), (-0.135, -0.3259, 70.8), (-0.1376, -0.3323, 69.3), (-0.135, -0.3259, 67.8), (-0.1272, -0.307, 66.36), (-0.1144, -0.2763, 65.03), (-0.09732, -0.2349, 63.86), (-0.07646, -0.1846, 62.91), (-0.05267, -0.1272, 62.2), (-0.02685, -0.06482, 61.76), (-8.359e-07, 1.186e-07, 76.99), (-0.03898, -0.05834, 76.84), (-0.07646, -0.1144, 76.4), (-0.111, -0.1661, 75.69), (-0.1413, -0.2114, 74.74), (-0.1661, -0.2486, 73.57), (-0.1846, -0.2763, 72.24), (-0.196, -0.2933, 70.8), (-0.1998, -0.299, 69.3), (-0.196, -0.2933, 67.8), (-0.1846, -0.2763, 66.36), (-0.1661, -0.2486, 65.03), (-0.1413, -0.2114, 63.86), (-0.111, -0.1661, 62.91), (-0.07646, -0.1144, 62.2), (-0.03898, -0.05834, 61.76), (-0.04961, -0.04961, 76.84), (-0.09732, -0.09732, 76.4), (-0.1413, -0.1413, 75.69), (-0.1798, -0.1798, 74.74), (-0.2114, -0.2114, 73.57), (-0.2349, -0.2349, 72.24), (-0.2494, -0.2494, 70.8), (-0.2543, -0.2543, 69.3), (-0.2494, -0.2494, 67.8), (-0.2349, -0.2349, 66.36), (-0.2114, -0.2114, 65.03), (-0.1798, -0.1798, 63.86), (-0.1413, -0.1413, 62.91), (-0.09732, -0.09732, 62.2), (-0.04961, -0.04961, 61.76), (-0.05834, -0.03898, 76.84), (-0.1144, -0.07646, 76.4), (-0.1661, -0.111, 75.69), (-0.2114, -0.1413, 74.74), (-0.2486, -0.1661, 73.57), (-0.2763, -0.1846, 72.24), (-0.2933, -0.196, 70.8), (-0.299, -0.1998, 69.3), (-0.2933, -0.196, 67.8), (-0.2763, -0.1846, 66.36), (-0.2486, -0.1661, 65.03), (-0.2114, -0.1413, 63.86), (-0.1661, -0.111, 62.91), (-0.1144, -0.07646, 62.2), (-0.05834, -0.03898, 61.76), (-0.06482, -0.02685, 76.84), (-0.1272, -0.05267, 76.4), (-0.1846, -0.07646, 75.69), (-0.2349, -0.09732, 74.74), (-0.2763, -0.1144, 73.57), (-0.307, -0.1272, 72.24), (-0.3259, -0.135, 70.8), (-0.3323, -0.1376, 69.3), (-0.3259, -0.135, 67.8), (-0.307, -0.1272, 66.36), (-0.2763, -0.1144, 65.03), (-0.2349, -0.09732, 63.86), (-0.1846, -0.07646, 62.91), (-0.1272, -0.05267, 62.2), (-0.06482, -0.02685, 61.76), (-0.06881, -0.01369, 76.84), (-0.135, -0.02685, 76.4), (-0.196, -0.03898, 75.69), (-0.2494, -0.04961, 74.74), (-0.2933, -0.05834, 73.57), (-0.3259, -0.06482, 72.24), (-0.3459, -0.06881, 70.8), (-0.3527, -0.07016, 69.3), (-0.3459, -0.06881, 67.8), (-0.3259, -0.06482, 66.36), (-0.2933, -0.05834, 65.03), (-0.2494, -0.04961, 63.86), (-0.196, -0.03898, 62.91), (-0.135, -0.02685, 62.2), (-0.06881, -0.01369, 61.76), (-0.07016, 2.211e-07, 76.84), (-0.1376, 2.318e-07, 76.4), (-0.1998, 2.318e-07, 75.69), (-0.2543, 2.667e-07, 74.74), (-0.299, 2.828e-07, 73.57), (-0.3323, 2.184e-07, 72.24), (-0.3527, 2.988e-07, 70.8), (-0.3596, 2.828e-07, 69.3), (-0.3527, 2.988e-07, 67.8), (-0.3323, 2.184e-07, 66.36), (-0.299, 2.828e-07, 65.03), (-0.2543, 2.667e-07, 63.86), (-0.1998, 2.399e-07, 62.91), (-0.1376, 2.426e-07, 62.2), (-0.07016, 2.198e-07, 61.76), (-0.06881, 0.01369, 76.84), (-0.135, 0.02685, 76.4), (-0.196, 0.03898, 75.69), (-0.2494, 0.04961, 74.74), (-0.2933, 0.05834, 73.57), (-0.3259, 0.06482, 72.24), (-0.3459, 0.06881, 70.8), (-0.3527, 0.07016, 69.3), (-0.3459, 0.06881, 67.8), (-0.3259, 0.06482, 66.36), (-0.2933, 0.05834, 65.03), (-0.2494, 0.04961, 63.86), (-0.196, 0.03898, 62.91), (-0.135, 0.02685, 62.2), (-0.06881, 0.01369, 61.76), (-0.06482, 0.02685, 76.84), (-0.1272, 0.05267, 76.4), (-0.1846, 0.07646, 75.69), (-0.2349, 0.09732, 74.74), (-0.2763, 0.1144, 73.57), (-0.307, 0.1272, 72.24), (-0.3259, 0.135, 70.8), (-0.3323, 0.1376, 69.3), (-0.3259, 0.135, 67.8), (-0.307, 0.1272, 66.36), (-0.2763, 0.1144, 65.03), (-0.2349, 0.09732, 63.86), (-0.1846, 0.07646, 62.91), (-0.1272, 0.05267, 62.2), (-0.06482, 0.02685, 61.76), (-0.05834, 0.03898, 76.84), (-0.1144, 0.07646, 76.4), (-0.1661, 0.111, 75.69), (-0.2114, 0.1413, 74.74), (-0.2486, 0.1661, 73.57), (-0.2763, 0.1846, 72.24), (-0.2933, 0.196, 70.8), (-0.299, 0.1998, 69.3), (-0.2933, 0.196, 67.8), (-0.2763, 0.1846, 66.36), (-0.2486, 0.1661, 65.03), (-0.2114, 0.1413, 63.86), (-0.1661, 0.111, 62.91), (-0.1144, 0.07646, 62.2), (-0.05834, 0.03898, 61.76), (-0.04961, 0.04961, 76.84), (-0.09732, 0.09732, 76.4), (-0.1413, 0.1413, 75.69), (-0.1798, 0.1798, 74.74), (-0.2114, 0.2114, 73.57), (-0.2349, 0.2349, 72.24), (-0.2494, 0.2494, 70.8), (-0.2543, 0.2543, 69.3), (-0.2494, 0.2494, 67.8), (-0.2349, 0.2349, 66.36), (-0.2114, 0.2114, 65.03), (-0.1798, 0.1798, 63.86), (-0.1413, 0.1413, 62.91), (-0.09732, 0.09732, 62.2), (-0.04961, 0.04961, 61.76), (-0.03898, 0.05834, 76.84), (-0.07646, 0.1144, 76.4), (-0.111, 0.1661, 75.69), (-0.1413, 0.2114, 74.74), (-0.1661, 0.2486, 73.57), (-0.1846, 0.2763, 72.24), (-0.196, 0.2933, 70.8), (-0.1998, 0.299, 69.3), (-0.196, 0.2933, 67.8), (-0.1846, 0.2763, 66.36), (-0.1661, 0.2486, 65.03), (-0.1413, 0.2114, 63.86), (-0.111, 0.1661, 62.91), (-0.07646, 0.1144, 62.2), (-0.03898, 0.05834, 61.76), (-0.02685, 0.06482, 76.84), (-0.05267, 0.1272, 76.4), (-0.07646, 0.1846, 75.69), (-0.09732, 0.2349, 74.74), (-0.1144, 0.2763, 73.57), (-0.1272, 0.307, 72.24), (-0.135, 0.3259, 70.8), (-0.1376, 0.3323, 69.3), (-0.135, 0.3259, 67.8), (-0.1272, 0.307, 66.36), (-0.1144, 0.2763, 65.03), (-0.09732, 0.2349, 63.86), (-0.07646, 0.1846, 62.91), (-0.05267, 0.1272, 62.2), (-0.02685, 0.06482, 61.76), (-0.01369, 0.06881, 76.84), (-0.02685, 0.135, 76.4), (-0.03898, 0.196, 75.69), (-0.04961, 0.2494, 74.74), (-0.05834, 0.2933, 73.57), (-0.06482, 0.3259, 72.24), (-0.06881, 0.3459, 70.8), (-0.07016, 0.3527, 69.3), (-0.06881, 0.3459, 67.8), (-0.06482, 0.3259, 66.36), (-0.05834, 0.2933, 65.03), (-0.04961, 0.2494, 63.86), (-0.03898, 0.196, 62.91), (-0.02685, 0.135, 62.2), (-0.01369, 0.06881, 61.76), (-7.502e-07, 0.07016, 76.84), (-7.073e-07, 0.1376, 76.4), (-7.073e-07, 0.1998, 75.69), (-7.073e-07, 0.2543, 74.74), (-6.644e-07, 0.299, 73.57), (-7.073e-07, 0.3323, 72.24), (-6.644e-07, 0.3527, 70.8), (-6.644e-07, 0.3596, 69.3), (-6.644e-07, 0.3527, 67.8), (-7.073e-07, 0.3323, 66.36), (-6.644e-07, 0.299, 65.03), (-7.073e-07, 0.2543, 63.86), (-7.073e-07, 0.1998, 62.91), (-7.073e-07, 0.1376, 62.2), (-7.502e-07, 0.07016, 61.76)], [], [(0, 1, 3), (14, 12, 71, 72), (1, 2, 4, 3), (0, 3, 5), (30, 28, 79, 80), (3, 4, 6, 5), (0, 5, 7), (46, 44, 87, 88), (5, 6, 8, 7), (0, 7, 9), (62, 60, 95, 96), (7, 8, 10, 9), (0, 9, 11), (8, 6, 68, 69), (9, 10, 12, 11), (0, 11, 13), (24, 22, 76, 77), (11, 12, 14, 13), (0, 13, 15), (40, 38, 84, 85), (13, 14, 16, 15), (0, 15, 17), (56, 54, 92, 93), (15, 16, 18, 17), (0, 17, 19), (18, 16, 73, 74), (17, 18, 20, 19), (0, 19, 21), (34, 32, 81, 82), (19, 20, 22, 21), (0, 21, 23), (50, 48, 89, 90), (21, 22, 24, 23), (0, 23, 25), (12, 10, 70, 71), (23, 24, 26, 25), (0, 25, 27), (28, 26, 78, 79), (25, 26, 28, 27), (0, 27, 29), (44, 42, 86, 87), (27, 28, 30, 29), (0, 29, 31), (60, 58, 94, 95), (29, 30, 32, 31), (0, 31, 33), (2, 64, 97, 65), (31, 32, 34, 33), (0, 33, 35), (6, 4, 67, 68), (33, 34, 36, 35), (0, 35, 37), (22, 20, 75, 76), (35, 36, 38, 37), (0, 37, 39), (38, 36, 83, 84), (37, 38, 40, 39), (0, 39, 41), (54, 52, 91, 92), (39, 40, 42, 41), (0, 41, 43), (16, 14, 72, 73), (41, 42, 44, 43), (0, 43, 45), (32, 30, 80, 81), (43, 44, 46, 45), (0, 45, 47), (48, 46, 88, 89), (45, 46, 48, 47), (0, 47, 49), (64, 62, 96, 97), (47, 48, 50, 49), (0, 49, 51), (10, 8, 69, 70), (49, 50, 52, 51), (0, 51, 53), (26, 24, 77, 78), (51, 52, 54, 53), (0, 53, 55), (42, 40, 85, 86), (53, 54, 56, 55), (0, 55, 57), (58, 56, 93, 94), (55, 56, 58, 57), (0, 57, 59), (20, 18, 74, 75), (57, 58, 60, 59), (0, 59, 61), (36, 34, 82, 83), (59, 60, 62, 61), (0, 61, 63), (52, 50, 90, 91), (61, 62, 64, 63), (0, 63, 1), (4, 2, 65, 67), (63, 64, 2, 1), (75, 74, 107, 108), (95, 94, 127, 128), (68, 67, 100, 101), (88, 87, 120, 121), (81, 80, 113, 114), (74, 73, 106, 107), (94, 93, 126, 127), (67, 65, 98, 100), (87, 86, 119, 120), (80, 79, 112, 113), (73, 72, 105, 106), (93, 92, 125, 126), (86, 85, 118, 119), (79, 78, 111, 112), (72, 71, 104, 105), (92, 91, 124, 125), (85, 84, 117, 118), (78, 77, 110, 111), (71, 70, 103, 104), (91, 90, 123, 124), (65, 97, 130, 98), (84, 83, 116, 117), (77, 76, 109, 110), (97, 96, 129, 130), (70, 69, 102, 103), (90, 89, 122, 123), (83, 82, 115, 116), (76, 75, 108, 109), (96, 95, 128, 129), (69, 68, 101, 102), (89, 88, 121, 122), (82, 81, 114, 115), (103, 102, 134, 135), (123, 122, 154, 155), (116, 115, 147, 148), (109, 108, 140, 141), (129, 128, 160, 161), (102, 101, 133, 134), (122, 121, 153, 154), (115, 114, 146, 147), (108, 107, 139, 140), (128, 127, 159, 160), (101, 100, 132, 133), (121, 120, 152, 153), (114, 113, 145, 146), (107, 106, 138, 139), (127, 126, 158, 159), (100, 98, 66, 132), (120, 119, 151, 152), (113, 112, 144, 145), (106, 105, 137, 138), (126, 125, 157, 158), (119, 118, 150, 151), (112, 111, 143, 144), (105, 104, 136, 137), (125, 124, 156, 157), (118, 117, 149, 150), (111, 110, 142, 143), (104, 103, 135, 136), (124, 123, 155, 156), (98, 130, 162, 66), (117, 116, 148, 149), (110, 109, 141, 142), (130, 129, 161, 162), (143, 142, 174, 175), (136, 135, 167, 168), (156, 155, 187, 188), (66, 162, 194, 99), (149, 148, 180, 181), (142, 141, 173, 174), (162, 161, 193, 194), (135, 134, 166, 167), (155, 154, 186, 187), (148, 147, 179, 180), (141, 140, 172, 173), (161, 160, 192, 193), (134, 133, 165, 166), (154, 153, 185, 186), (147, 146, 178, 179), (140, 139, 171, 172), (160, 159, 191, 192), (133, 132, 164, 165), (153, 152, 184, 185), (146, 145, 177, 178), (139, 138, 170, 171), (159, 158, 190, 191), (132, 66, 99, 164), (152, 151, 183, 184), (145, 144, 176, 177), (138, 137, 169, 170), (158, 157, 189, 190), (151, 150, 182, 183), (144, 143, 175, 176), (137, 136, 168, 169), (157, 156, 188, 189), (150, 149, 181, 182), (170, 169, 201, 202), (190, 189, 221, 222), (183, 182, 214, 215), (176, 175, 207, 208), (169, 168, 200, 201), (189, 188, 220, 221), (182, 181, 213, 214), (175, 174, 206, 207), (168, 167, 199, 200), (188, 187, 219, 220), (99, 194, 226, 131), (181, 180, 212, 213), (174, 173, 205, 206), (194, 193, 225, 226), (167, 166, 198, 199), (187, 186, 218, 219), (180, 179, 211, 212), (173, 172, 204, 205), (193, 192, 224, 225), (166, 165, 197, 198), (186, 185, 217, 218), (179, 178, 210, 211), (172, 171, 203, 204), (192, 191, 223, 224), (165, 164, 196, 197), (185, 184, 216, 217), (178, 177, 209, 210), (171, 170, 202, 203), (191, 190, 222, 223), (164, 99, 131, 196), (184, 183, 215, 216), (177, 176, 208, 209), (210, 209, 241, 242), (203, 202, 234, 235), (223, 222, 254, 255), (196, 131, 163, 228), (216, 215, 247, 248), (209, 208, 240, 241), (202, 201, 233, 234), (222, 221, 253, 254), (215, 214, 246, 247), (208, 207, 239, 240), (201, 200, 232, 233), (221, 220, 252, 253), (214, 213, 245, 246), (207, 206, 238, 239), (200, 199, 231, 232), (220, 219, 251, 252), (131, 226, 258, 163), (213, 212, 244, 245), (206, 205, 237, 238), (226, 225, 257, 258), (199, 198, 230, 231), (219, 218, 250, 251), (212, 211, 243, 244), (205, 204, 236, 237), (225, 224, 256, 257), (198, 197, 229, 230), (218, 217, 249, 250), (211, 210, 242, 243), (204, 203, 235, 236), (224, 223, 255, 256), (197, 196, 228, 229), (217, 216, 248, 249), (237, 236, 268, 269), (257, 256, 288, 289), (230, 229, 261, 262), (250, 249, 281, 282), (243, 242, 274, 275), (236, 235, 267, 268), (256, 255, 287, 288), (229, 228, 260, 261), (249, 248, 280, 281), (242, 241, 273, 274), (235, 234, 266, 267), (255, 254, 286, 287), (228, 163, 195, 260), (248, 247, 279, 280), (241, 240, 272, 273), (234, 233, 265, 266), (254, 253, 285, 286), (247, 246, 278, 279), (240, 239, 271, 272), (233, 232, 264, 265), (253, 252, 284, 285), (246, 245, 277, 278), (239, 238, 270, 271), (232, 231, 263, 264), (252, 251, 283, 284), (163, 258, 290, 195), (245, 244, 276, 277), (238, 237, 269, 270), (258, 257, 289, 290), (231, 230, 262, 263), (251, 250, 282, 283), (244, 243, 275, 276), (195, 290, 322, 227), (277, 276, 308, 309), (270, 269, 301, 302), (290, 289, 321, 322), (263, 262, 294, 295), (283, 282, 314, 315), (276, 275, 307, 308), (269, 268, 300, 301), (289, 288, 320, 321), (262, 261, 293, 294), (282, 281, 313, 314), (275, 274, 306, 307), (268, 267, 299, 300), (288, 287, 319, 320), (261, 260, 292, 293), (281, 280, 312, 313), (274, 273, 305, 306), (267, 266, 298, 299), (287, 286, 318, 319), (260, 195, 227, 292), (280, 279, 311, 312), (273, 272, 304, 305), (266, 265, 297, 298), (286, 285, 317, 318), (279, 278, 310, 311), (272, 271, 303, 304), (265, 264, 296, 297), (285, 284, 316, 317), (278, 277, 309, 310), (271, 270, 302, 303), (264, 263, 295, 296), (284, 283, 315, 316), (304, 303, 335, 336), (297, 296, 328, 329), (317, 316, 348, 349), (310, 309, 341, 342), (303, 302, 334, 335), (296, 295, 327, 328), (316, 315, 347, 348), (227, 322, 354, 259), (309, 308, 340, 341), (302, 301, 333, 334), (322, 321, 353, 354), (295, 294, 326, 327), (315, 314, 346, 347), (308, 307, 339, 340), (301, 300, 332, 333), (321, 320, 352, 353), (294, 293, 325, 326), (314, 313, 345, 346), (307, 306, 338, 339), (300, 299, 331, 332), (320, 319, 351, 352), (293, 292, 324, 325), (313, 312, 344, 345), (306, 305, 337, 338), (299, 298, 330, 331), (319, 318, 350, 351), (292, 227, 259, 324), (312, 311, 343, 344), (305, 304, 336, 337), (298, 297, 329, 330), (318, 317, 349, 350), (311, 310, 342, 343), (324, 259, 291, 356), (344, 343, 375, 376), (337, 336, 368, 369), (330, 329, 361, 362), (350, 349, 381, 382), (343, 342, 374, 375), (336, 335, 367, 368), (329, 328, 360, 361), (349, 348, 380, 381), (342, 341, 373, 374), (335, 334, 366, 367), (328, 327, 359, 360), (348, 347, 379, 380), (259, 354, 386, 291), (341, 340, 372, 373), (334, 333, 365, 366), (354, 353, 385, 386), (327, 326, 358, 359), (347, 346, 378, 379), (340, 339, 371, 372), (333, 332, 364, 365), (353, 352, 384, 385), (326, 325, 357, 358), (346, 345, 377, 378), (339, 338, 370, 371), (332, 331, 363, 364), (352, 351, 383, 384), (325, 324, 356, 357), (345, 344, 376, 377), (338, 337, 369, 370), (331, 330, 362, 363), (351, 350, 382, 383), (371, 370, 402, 403), (364, 363, 395, 396), (384, 383, 415, 416), (357, 356, 388, 389), (377, 376, 408, 409), (370, 369, 401, 402), (363, 362, 394, 395), (383, 382, 414, 415), (356, 291, 323, 388), (376, 375, 407, 408), (369, 368, 400, 401), (362, 361, 393, 394), (382, 381, 413, 414), (375, 374, 406, 407), (368, 367, 399, 400), (361, 360, 392, 393), (381, 380, 412, 413), (374, 373, 405, 406), (367, 366, 398, 399), (360, 359, 391, 392), (380, 379, 411, 412), (291, 386, 418, 323), (373, 372, 404, 405), (366, 365, 397, 398), (386, 385, 417, 418), (359, 358, 390, 391), (379, 378, 410, 411), (372, 371, 403, 404), (365, 364, 396, 397), (385, 384, 416, 417), (358, 357, 389, 390), (378, 377, 409, 410), (391, 390, 422, 423), (411, 410, 442, 443), (404, 403, 435, 436), (397, 396, 428, 429), (417, 416, 448, 449), (390, 389, 421, 422), (410, 409, 441, 442), (403, 402, 434, 435), (396, 395, 427, 428), (416, 415, 447, 448), (389, 388, 420, 421), (409, 408, 440, 441), (402, 401, 433, 434), (395, 394, 426, 427), (415, 414, 446, 447), (388, 323, 355, 420), (408, 407, 439, 440), (401, 400, 432, 433), (394, 393, 425, 426), (414, 413, 445, 446), (407, 406, 438, 439), (400, 399, 431, 432), (393, 392, 424, 425), (413, 412, 444, 445), (406, 405, 437, 438), (399, 398, 430, 431), (392, 391, 423, 424), (412, 411, 443, 444), (323, 418, 450, 355), (405, 404, 436, 437), (398, 397, 429, 430), (418, 417, 449, 450), (438, 437, 469, 470), (431, 430, 462, 463), (424, 423, 455, 456), (444, 443, 475, 476), (355, 450, 482, 387), (437, 436, 468, 469), (430, 429, 461, 462), (450, 449, 481, 482), (423, 422, 454, 455), (443, 442, 474, 475), (436, 435, 467, 468), (429, 428, 460, 461), (449, 448, 480, 481), (422, 421, 453, 454), (442, 441, 473, 474), (435, 434, 466, 467), (428, 427, 459, 460), (448, 447, 479, 480), (421, 420, 452, 453), (441, 440, 472, 473), (434, 433, 465, 466), (427, 426, 458, 459), (447, 446, 478, 479), (420, 355, 387, 452), (440, 439, 471, 472), (433, 432, 464, 465), (426, 425, 457, 458), (446, 445, 477, 478), (439, 438, 470, 471), (432, 431, 463, 464), (425, 424, 456, 457), (445, 444, 476, 477), (458, 457, 489, 490), (478, 477, 509, 510), (471, 470, 502, 503), (464, 463, 495, 496), (457, 456, 488, 489), (477, 476, 508, 509), (470, 469, 501, 502), (463, 462, 494, 495), (456, 455, 487, 488), (476, 475, 507, 508), (387, 482, 514, 419), (469, 468, 500, 501), (462, 461, 493, 494), (482, 481, 513, 514), (455, 454, 486, 487), (475, 474, 506, 507), (468, 467, 499, 500), (461, 460, 492, 493), (481, 480, 512, 513), (454, 453, 485, 486), (474, 473, 505, 506), (467, 466, 498, 499), (460, 459, 491, 492), (480, 479, 511, 512), (453, 452, 484, 485), (473, 472, 504, 505), (466, 465, 497, 498), (459, 458, 490, 491), (479, 478, 510, 511), (452, 387, 419, 484), (472, 471, 503, 504), (465, 464, 496, 497), (505, 504, 536, 537), (498, 497, 529, 530), (491, 490, 522, 523), (511, 510, 542, 543), (484, 419, 451, 516), (504, 503, 535, 536), (497, 496, 528, 529), (490, 489, 521, 522), (510, 509, 541, 542), (503, 502, 534, 535), (496, 495, 527, 528), (489, 488, 520, 521), (509, 508, 540, 541), (502, 501, 533, 534), (495, 494, 526, 527), (488, 487, 519, 520), (508, 507, 539, 540), (419, 514, 546, 451), (501, 500, 532, 533), (494, 493, 525, 526), (514, 513, 545, 546), (487, 486, 518, 519), (507, 506, 538, 539), (500, 499, 531, 532), (493, 492, 524, 525), (513, 512, 544, 545), (486, 485, 517, 518), (506, 505, 537, 538), (499, 498, 530, 531), (492, 491, 523, 524), (512, 511, 543, 544), (485, 484, 516, 517), (525, 524, 556, 557), (545, 544, 576, 577), (518, 517, 549, 550), (538, 537, 569, 570), (531, 530, 562, 563), (524, 523, 555, 556), (544, 543, 575, 576), (517, 516, 548, 549), (537, 536, 568, 569), (530, 529, 561, 562), (523, 522, 554, 555), (543, 542, 574, 575), (516, 451, 483, 548), (536, 535, 567, 568), (529, 528, 560, 561), (522, 521, 553, 554), (542, 541, 573, 574), (535, 534, 566, 567), (528, 527, 559, 560), (521, 520, 552, 553), (541, 540, 572, 573), (534, 533, 565, 566), (527, 526, 558, 559), (520, 519, 551, 552), (540, 539, 571, 572), (451, 546, 578, 483), (533, 532, 564, 565), (526, 525, 557, 558), (546, 545, 577, 578), (519, 518, 550, 551), (539, 538, 570, 571), (532, 531, 563, 564), (572, 571, 603, 604), (483, 578, 610, 515), (565, 564, 596, 597), (558, 557, 589, 590), (578, 577, 609, 610), (551, 550, 582, 583), (571, 570, 602, 603), (564, 563, 595, 596), (557, 556, 588, 589), (577, 576, 608, 609), (550, 549, 581, 582), (570, 569, 601, 602), (563, 562, 594, 595), (556, 555, 587, 588), (576, 575, 607, 608), (549, 548, 580, 581), (569, 568, 600, 601), (562, 561, 593, 594), (555, 554, 586, 587), (575, 574, 606, 607), (548, 483, 515, 580), (568, 567, 599, 600), (561, 560, 592, 593), (554, 553, 585, 586), (574, 573, 605, 606), (567, 566, 598, 599), (560, 559, 591, 592), (553, 552, 584, 585), (573, 572, 604, 605), (566, 565, 597, 598), (559, 558, 590, 591), (552, 551, 583, 584), (592, 591, 623, 624), (585, 584, 616, 617), (605, 604, 636, 637), (598, 597, 629, 630), (591, 590, 622, 623), (584, 583, 615, 616), (604, 603, 635, 636), (515, 610, 642, 547), (597, 596, 628, 629), (590, 589, 621, 622), (610, 609, 641, 642), (583, 582, 614, 615), (603, 602, 634, 635), (596, 595, 627, 628), (589, 588, 620, 621), (609, 608, 640, 641), (582, 581, 613, 614), (602, 601, 633, 634), (595, 594, 626, 627), (588, 587, 619, 620), (608, 607, 639, 640), (581, 580, 612, 613), (601, 600, 632, 633), (594, 593, 625, 626), (587, 586, 618, 619), (607, 606, 638, 639), (580, 515, 547, 612), (600, 599, 631, 632), (593, 592, 624, 625), (586, 585, 617, 618), (606, 605, 637, 638), (599, 598, 630, 631), (639, 638, 670, 671), (612, 547, 579, 644), (632, 631, 663, 664), (625, 624, 656, 657), (618, 617, 649, 650), (638, 637, 669, 670), (631, 630, 662, 663), (624, 623, 655, 656), (617, 616, 648, 649), (637, 636, 668, 669), (630, 629, 661, 662), (623, 622, 654, 655), (616, 615, 647, 648), (636, 635, 667, 668), (547, 642, 674, 579), (629, 628, 660, 661), (622, 621, 653, 654), (642, 641, 673, 674), (615, 614, 646, 647), (635, 634, 666, 667), (628, 627, 659, 660), (621, 620, 652, 653), (641, 640, 672, 673), (614, 613, 645, 646), (634, 633, 665, 666), (627, 626, 658, 659), (620, 619, 651, 652), (640, 639, 671, 672), (613, 612, 644, 645), (633, 632, 664, 665), (626, 625, 657, 658), (619, 618, 650, 651), (659, 658, 690, 691), (652, 651, 683, 684), (672, 671, 703, 704), (645, 644, 676, 677), (665, 664, 696, 697), (658, 657, 689, 690), (651, 650, 682, 683), (671, 670, 702, 703), (644, 579, 611, 676), (664, 663, 695, 696), (657, 656, 688, 689), (650, 649, 681, 682), (670, 669, 701, 702), (663, 662, 694, 695), (656, 655, 687, 688), (649, 648, 680, 681), (669, 668, 700, 701), (662, 661, 693, 694), (655, 654, 686, 687), (648, 647, 679, 680), (668, 667, 699, 700), (579, 674, 706, 611), (661, 660, 692, 693), (654, 653, 685, 686), (674, 673, 705, 706), (647, 646, 678, 679), (667, 666, 698, 699), (660, 659, 691, 692), (653, 652, 684, 685), (673, 672, 704, 705), (646, 645, 677, 678), (666, 665, 697, 698), (706, 705, 737, 738), (679, 678, 710, 711), (699, 698, 730, 731), (692, 691, 723, 724), (685, 684, 716, 717), (705, 704, 736, 737), (678, 677, 709, 710), (698, 697, 729, 730), (691, 690, 722, 723), (684, 683, 715, 716), (704, 703, 735, 736), (677, 676, 708, 709), (697, 696, 728, 729), (690, 689, 721, 722), (683, 682, 714, 715), (703, 702, 734, 735), (676, 611, 643, 708), (696, 695, 727, 728), (689, 688, 720, 721), (682, 681, 713, 714), (702, 701, 733, 734), (695, 694, 726, 727), (688, 687, 719, 720), (681, 680, 712, 713), (701, 700, 732, 733), (694, 693, 725, 726), (687, 686, 718, 719), (680, 679, 711, 712), (700, 699, 731, 732), (611, 706, 738, 643), (693, 692, 724, 725), (686, 685, 717, 718), (726, 725, 757, 758), (719, 718, 750, 751), (712, 711, 743, 744), (732, 731, 763, 764), (643, 738, 770, 675), (725, 724, 756, 757), (718, 717, 749, 750), (738, 737, 769, 770), (711, 710, 742, 743), (731, 730, 762, 763), (724, 723, 755, 756), (717, 716, 748, 749), (737, 736, 768, 769), (710, 709, 741, 742), (730, 729, 761, 762), (723, 722, 754, 755), (716, 715, 747, 748), (736, 735, 767, 768), (709, 708, 740, 741), (729, 728, 760, 761), (722, 721, 753, 754), (715, 714, 746, 747), (735, 734, 766, 767), (708, 643, 675, 740), (728, 727, 759, 760), (721, 720, 752, 753), (714, 713, 745, 746), (734, 733, 765, 766), (727, 726, 758, 759), (720, 719, 751, 752), (713, 712, 744, 745), (733, 732, 764, 765), (746, 745, 777, 778), (766, 765, 797, 798), (759, 758, 790, 791), (752, 751, 783, 784), (745, 744, 776, 777), (765, 764, 796, 797), (758, 757, 789, 790), (751, 750, 782, 783), (744, 743, 775, 776), (764, 763, 795, 796), (675, 770, 802, 707), (757, 756, 788, 789), (750, 749, 781, 782), (770, 769, 801, 802), (743, 742, 774, 775), (763, 762, 794, 795), (756, 755, 787, 788), (749, 748, 780, 781), (769, 768, 800, 801), (742, 741, 773, 774), (762, 761, 793, 794), (755, 754, 786, 787), (748, 747, 779, 780), (768, 767, 799, 800), (741, 740, 772, 773), (761, 760, 792, 793), (754, 753, 785, 786), (747, 746, 778, 779), (767, 766, 798, 799), (740, 675, 707, 772), (760, 759, 791, 792), (753, 752, 784, 785), (773, 772, 804, 805), (793, 792, 824, 825), (786, 785, 817, 818), (779, 778, 810, 811), (799, 798, 830, 831), (772, 707, 739, 804), (792, 791, 823, 824), (785, 784, 816, 817), (778, 777, 809, 810), (798, 797, 829, 830), (791, 790, 822, 823), (784, 783, 815, 816), (777, 776, 808, 809), (797, 796, 828, 829), (790, 789, 821, 822), (783, 782, 814, 815), (776, 775, 807, 808), (796, 795, 827, 828), (707, 802, 834, 739), (789, 788, 820, 821), (782, 781, 813, 814), (802, 801, 833, 834), (775, 774, 806, 807), (795, 794, 826, 827), (788, 787, 819, 820), (781, 780, 812, 813), (801, 800, 832, 833), (774, 773, 805, 806), (794, 793, 825, 826), (787, 786, 818, 819), (780, 779, 811, 812), (800, 799, 831, 832), (814, 813, 845, 846), (834, 833, 865, 866), (807, 806, 838, 839), (827, 826, 858, 859), (820, 819, 851, 852), (813, 812, 844, 845), (833, 832, 864, 865), (805, 804, 836, 837), (806, 805, 837, 838), (826, 825, 857, 858), (819, 818, 850, 851), (812, 811, 843, 844), (832, 831, 863, 864), (804, 739, 771, 836), (825, 824, 856, 857), (818, 817, 849, 850), (811, 810, 842, 843), (831, 830, 862, 863), (824, 823, 855, 856), (817, 816, 848, 849), (810, 809, 841, 842), (830, 829, 861, 862), (823, 822, 854, 855), (816, 815, 847, 848), (809, 808, 840, 841), (829, 828, 860, 861), (822, 821, 853, 854), (815, 814, 846, 847), (808, 807, 839, 840), (828, 827, 859, 860), (739, 834, 866, 771), (821, 820, 852, 853), (841, 840, 872, 873), (861, 860, 892, 893), (854, 853, 885, 886), (847, 846, 878, 879), (840, 839, 871, 872), (860, 859, 891, 892), (771, 866, 898, 803), (853, 852, 884, 885), (846, 845, 877, 878), (866, 865, 897, 898), (839, 838, 870, 871), (859, 858, 890, 891), (852, 851, 883, 884), (845, 844, 876, 877), (865, 864, 896, 897), (838, 837, 869, 870), (858, 857, 889, 890), (851, 850, 882, 883), (844, 843, 875, 876), (864, 863, 895, 896), (837, 836, 868, 869), (857, 856, 888, 889), (850, 849, 881, 882), (843, 842, 874, 875), (863, 862, 894, 895), (836, 771, 803, 868), (856, 855, 887, 888), (849, 848, 880, 881), (842, 841, 873, 874), (862, 861, 893, 894), (855, 854, 886, 887), (848, 847, 879, 880), (881, 880, 912, 913), (874, 873, 905, 906), (894, 893, 925, 926), (887, 886, 918, 919), (880, 879, 911, 912), (873, 872, 904, 905), (893, 892, 924, 925), (886, 885, 917, 918), (879, 878, 910, 911), (872, 871, 903, 904), (892, 891, 923, 924), (803, 898, 930, 835), (885, 884, 916, 917), (878, 877, 909, 910), (898, 897, 929, 930), (871, 870, 902, 903), (891, 890, 922, 923), (884, 883, 915, 916), (877, 876, 908, 909), (897, 896, 928, 929), (870, 869, 901, 902), (890, 889, 921, 922), (883, 882, 914, 915), (876, 875, 907, 908), (896, 895, 927, 928), (869, 868, 900, 901), (889, 888, 920, 921), (882, 881, 913, 914), (875, 874, 906, 907), (895, 894, 926, 927), (868, 803, 835, 900), (888, 887, 919, 920), (908, 907, 939, 940), (928, 927, 959, 960), (901, 900, 932, 933), (921, 920, 952, 953), (914, 913, 945, 946), (907, 906, 938, 939), (927, 926, 958, 959), (900, 835, 867, 932), (920, 919, 951, 952), (913, 912, 944, 945), (906, 905, 937, 938), (926, 925, 957, 958), (919, 918, 950, 951), (912, 911, 943, 944), (905, 904, 936, 937), (925, 924, 956, 957), (918, 917, 949, 950), (911, 910, 942, 943), (904, 903, 935, 936), (924, 923, 955, 956), (835, 930, 962, 867), (917, 916, 948, 949), (910, 909, 941, 942), (930, 929, 961, 962), (903, 902, 934, 935), (923, 922, 954, 955), (916, 915, 947, 948), (909, 908, 940, 941), (929, 928, 960, 961), (902, 901, 933, 934), (922, 921, 953, 954), (915, 914, 946, 947), (948, 947, 978, 979), (941, 940, 971, 972), (961, 960, 991, 992), (934, 933, 964, 965), (954, 953, 984, 985), (947, 946, 977, 978), (940, 939, 970, 971), (960, 959, 990, 991), (933, 932, 963, 964), (953, 952, 983, 984), (946, 945, 976, 977), (939, 938, 969, 970), (959, 958, 989, 990), (932, 867, 899, 963), (952, 951, 982, 983), (945, 944, 975, 976), (938, 937, 968, 969), (958, 957, 988, 989), (951, 950, 981, 982), (944, 943, 974, 975), (937, 936, 967, 968), (957, 956, 987, 988), (950, 949, 980, 981), (943, 942, 973, 974), (936, 935, 966, 967), (956, 955, 986, 987), (867, 962, 993, 899), (949, 948, 979, 980), (942, 941, 972, 973), (962, 961, 992, 993), (935, 934, 965, 966), (955, 954, 985, 986), (974, 973, 1005, 1006), (967, 966, 998, 999), (987, 986, 1018, 1019), (899, 993, 1025, 931), (980, 979, 1011, 1012), (973, 972, 1004, 1005), (993, 992, 1024, 1025), (966, 965, 997, 998), (986, 985, 1017, 1018), (979, 978, 1010, 1011), (972, 971, 1003, 1004), (992, 991, 1023, 1024), (965, 964, 996, 997), (985, 984, 1016, 1017), (978, 977, 1009, 1010), (971, 970, 1002, 1003), (991, 990, 1022, 1023), (964, 963, 995, 996), (984, 983, 1015, 1016), (977, 976, 1008, 1009), (970, 969, 1001, 1002), (990, 989, 1021, 1022), (963, 899, 931, 995), (983, 982, 1014, 1015), (976, 975, 1007, 1008), (969, 968, 1000, 1001), (989, 988, 1020, 1021), (982, 981, 1013, 1014), (975, 974, 1006, 1007), (968, 967, 999, 1000), (988, 987, 1019, 1020), (981, 980, 1012, 1013), (994, 995, 931), (994, 996, 995), (994, 997, 996), (994, 998, 997), (994, 999, 998), (994, 1000, 999), (994, 1001, 1000), (994, 1002, 1001), (994, 1003, 1002), (994, 1004, 1003), (994, 1005, 1004), (994, 1006, 1005), (994, 1007, 1006), (994, 1008, 1007), (994, 1009, 1008), (994, 1010, 1009), (994, 1011, 1010), (994, 1012, 1011), (994, 1013, 1012), (994, 1014, 1013), (994, 1015, 1014), (994, 1016, 1015), (994, 1017, 1016), (994, 1018, 1017), (994, 1019, 1018), (994, 1020, 1019), (994, 1021, 1020), (994, 1022, 1021), (994, 1023, 1022), (994, 1024, 1023), (994, 1025, 1024), (994, 931, 1025), (1503, 1502, 1035, 1036), (1496, 1495, 1028, 1029), (1504, 1503, 1036, 1037), (1497, 1496, 1029, 1030), (1505, 1504, 1037, 1038), (1498, 1497, 1030, 1031), (1506, 1505, 1038, 1039), (1499, 1498, 1031, 1032), (1507, 1506, 1039, 1040), (1500, 1499, 1032, 1033), (1493, 1297, 1026), (1101, 1507, 1040), (1501, 1500, 1033, 1034), (1494, 1493, 1026, 1027), (1502, 1501, 1034, 1035), (1495, 1494, 1027, 1028), (1027, 1026, 1041, 1042), (1035, 1034, 1049, 1050), (1028, 1027, 1042, 1043), (1036, 1035, 1050, 1051), (1029, 1028, 1043, 1044), (1037, 1036, 1051, 1052), (1030, 1029, 1044, 1045), (1038, 1037, 1052, 1053), (1031, 1030, 1045, 1046), (1039, 1038, 1053, 1054), (1032, 1031, 1046, 1047), (1040, 1039, 1054, 1055), (1033, 1032, 1047, 1048), (1026, 1297, 1041), (1101, 1040, 1055), (1034, 1033, 1048, 1049), (1046, 1045, 1060, 1061), (1054, 1053, 1068, 1069), (1047, 1046, 1061, 1062), (1055, 1054, 1069, 1070), (1048, 1047, 1062, 1063), (1041, 1297, 1056), (1101, 1055, 1070), (1049, 1048, 1063, 1064), (1042, 1041, 1056, 1057), (1050, 1049, 1064, 1065), (1043, 1042, 1057, 1058), (1051, 1050, 1065, 1066), (1044, 1043, 1058, 1059), (1052, 1051, 1066, 1067), (1045, 1044, 1059, 1060), (1053, 1052, 1067, 1068), (1065, 1064, 1079, 1080), (1058, 1057, 1072, 1073), (1066, 1065, 1080, 1081), (1059, 1058, 1073, 1074), (1067, 1066, 1081, 1082), (1060, 1059, 1074, 1075), (1068, 1067, 1082, 1083), (1061, 1060, 1075, 1076), (1069, 1068, 1083, 1084), (1062, 1061, 1076, 1077), (1070, 1069, 1084, 1085), (1063, 1062, 1077, 1078), (1056, 1297, 1071), (1101, 1070, 1085), (1064, 1063, 1078, 1079), (1057, 1056, 1071, 1072), (1084, 1083, 1098, 1099), (1077, 1076, 1091, 1092), (1085, 1084, 1099, 1100), (1078, 1077, 1092, 1093), (1071, 1297, 1086), (1101, 1085, 1100), (1079, 1078, 1093, 1094), (1072, 1071, 1086, 1087), (1080, 1079, 1094, 1095), (1073, 1072, 1087, 1088), (1081, 1080, 1095, 1096), (1074, 1073, 1088, 1089), (1082, 1081, 1096, 1097), (1075, 1074, 1089, 1090), (1083, 1082, 1097, 1098), (1076, 1075, 1090, 1091), (1096, 1095, 1111, 1112), (1089, 1088, 1104, 1105), (1097, 1096, 1112, 1113), (1090, 1089, 1105, 1106), (1098, 1097, 1113, 1114), (1091, 1090, 1106, 1107), (1099, 1098, 1114, 1115), (1092, 1091, 1107, 1108), (1100, 1099, 1115, 1116), (1093, 1092, 1108, 1109), (1086, 1297, 1102), (1101, 1100, 1116), (1094, 1093, 1109, 1110), (1087, 1086, 1102, 1103), (1095, 1094, 1110, 1111), (1088, 1087, 1103, 1104), (1116, 1115, 1130, 1131), (1109, 1108, 1123, 1124), (1102, 1297, 1117), (1101, 1116, 1131), (1110, 1109, 1124, 1125), (1103, 1102, 1117, 1118), (1111, 1110, 1125, 1126), (1104, 1103, 1118, 1119), (1112, 1111, 1126, 1127), (1105, 1104, 1119, 1120), (1113, 1112, 1127, 1128), (1106, 1105, 1120, 1121), (1114, 1113, 1128, 1129), (1107, 1106, 1121, 1122), (1115, 1114, 1129, 1130), (1108, 1107, 1122, 1123), (1120, 1119, 1134, 1135), (1128, 1127, 1142, 1143), (1121, 1120, 1135, 1136), (1129, 1128, 1143, 1144), (1122, 1121, 1136, 1137), (1130, 1129, 1144, 1145), (1123, 1122, 1137, 1138), (1131, 1130, 1145, 1146), (1124, 1123, 1138, 1139), (1117, 1297, 1132), (1101, 1131, 1146), (1125, 1124, 1139, 1140), (1118, 1117, 1132, 1133), (1126, 1125, 1140, 1141), (1119, 1118, 1133, 1134), (1127, 1126, 1141, 1142), (1139, 1138, 1153, 1154), (1132, 1297, 1147), (1101, 1146, 1161), (1140, 1139, 1154, 1155), (1133, 1132, 1147, 1148), (1141, 1140, 1155, 1156), (1134, 1133, 1148, 1149), (1142, 1141, 1156, 1157), (1135, 1134, 1149, 1150), (1143, 1142, 1157, 1158), (1136, 1135, 1150, 1151), (1144, 1143, 1158, 1159), (1137, 1136, 1151, 1152), (1145, 1144, 1159, 1160), (1138, 1137, 1152, 1153), (1146, 1145, 1160, 1161), (1158, 1157, 1172, 1173), (1151, 1150, 1165, 1166), (1159, 1158, 1173, 1174), (1152, 1151, 1166, 1167), (1160, 1159, 1174, 1175), (1153, 1152, 1167, 1168), (1161, 1160, 1175, 1176), (1154, 1153, 1168, 1169), (1147, 1297, 1162), (1101, 1161, 1176), (1155, 1154, 1169, 1170), (1148, 1147, 1162, 1163), (1156, 1155, 1170, 1171), (1149, 1148, 1163, 1164), (1157, 1156, 1171, 1172), (1150, 1149, 1164, 1165), (1162, 1297, 1177), (1101, 1176, 1191), (1170, 1169, 1184, 1185), (1163, 1162, 1177, 1178), (1171, 1170, 1185, 1186), (1164, 1163, 1178, 1179), (1172, 1171, 1186, 1187), (1165, 1164, 1179, 1180), (1173, 1172, 1187, 1188), (1166, 1165, 1180, 1181), (1174, 1173, 1188, 1189), (1167, 1166, 1181, 1182), (1175, 1174, 1189, 1190), (1168, 1167, 1182, 1183), (1176, 1175, 1190, 1191), (1169, 1168, 1183, 1184), (1181, 1180, 1195, 1196), (1189, 1188, 1203, 1204), (1182, 1181, 1196, 1197), (1190, 1189, 1204, 1205), (1183, 1182, 1197, 1198), (1191, 1190, 1205, 1206), (1184, 1183, 1198, 1199), (1177, 1297, 1192), (1101, 1191, 1206), (1185, 1184, 1199, 1200), (1178, 1177, 1192, 1193), (1186, 1185, 1200, 1201), (1179, 1178, 1193, 1194), (1187, 1186, 1201, 1202), (1180, 1179, 1194, 1195), (1188, 1187, 1202, 1203), (1200, 1199, 1214, 1215), (1193, 1192, 1207, 1208), (1201, 1200, 1215, 1216), (1194, 1193, 1208, 1209), (1202, 1201, 1216, 1217), (1195, 1194, 1209, 1210), (1203, 1202, 1217, 1218), (1196, 1195, 1210, 1211), (1204, 1203, 1218, 1219), (1197, 1196, 1211, 1212), (1205, 1204, 1219, 1220), (1198, 1197, 1212, 1213), (1206, 1205, 1220, 1221), (1199, 1198, 1213, 1214), (1192, 1297, 1207), (1101, 1206, 1221), (1219, 1218, 1233, 1234), (1212, 1211, 1226, 1227), (1220, 1219, 1234, 1235), (1213, 1212, 1227, 1228), (1221, 1220, 1235, 1236), (1214, 1213, 1228, 1229), (1207, 1297, 1222), (1101, 1221, 1236), (1215, 1214, 1229, 1230), (1208, 1207, 1222, 1223), (1216, 1215, 1230, 1231), (1209, 1208, 1223, 1224), (1217, 1216, 1231, 1232), (1210, 1209, 1224, 1225), (1218, 1217, 1232, 1233), (1211, 1210, 1225, 1226), (1231, 1230, 1245, 1246), (1224, 1223, 1238, 1239), (1232, 1231, 1246, 1247), (1225, 1224, 1239, 1240), (1233, 1232, 1247, 1248), (1226, 1225, 1240, 1241), (1234, 1233, 1248, 1249), (1227, 1226, 1241, 1242), (1235, 1234, 1249, 1250), (1228, 1227, 1242, 1243), (1236, 1235, 1250, 1251), (1229, 1228, 1243, 1244), (1222, 1297, 1237), (1101, 1236, 1251), (1230, 1229, 1244, 1245), (1223, 1222, 1237, 1238), (1250, 1249, 1264, 1265), (1243, 1242, 1257, 1258), (1251, 1250, 1265, 1266), (1244, 1243, 1258, 1259), (1237, 1297, 1252), (1101, 1251, 1266), (1245, 1244, 1259, 1260), (1238, 1237, 1252, 1253), (1246, 1245, 1260, 1261), (1239, 1238, 1253, 1254), (1247, 1246, 1261, 1262), (1240, 1239, 1254, 1255), (1248, 1247, 1262, 1263), (1241, 1240, 1255, 1256), (1249, 1248, 1263, 1264), (1242, 1241, 1256, 1257), (1254, 1253, 1268, 1269), (1262, 1261, 1276, 1277), (1255, 1254, 1269, 1270), (1263, 1262, 1277, 1278), (1256, 1255, 1270, 1271), (1264, 1263, 1278, 1279), (1257, 1256, 1271, 1272), (1265, 1264, 1279, 1280), (1258, 1257, 1272, 1273), (1266, 1265, 1280, 1281), (1259, 1258, 1273, 1274), (1252, 1297, 1267), (1101, 1266, 1281), (1260, 1259, 1274, 1275), (1253, 1252, 1267, 1268), (1261, 1260, 1275, 1276), (1273, 1272, 1287, 1288), (1281, 1280, 1295, 1296), (1274, 1273, 1288, 1289), (1267, 1297, 1282), (1101, 1281, 1296), (1275, 1274, 1289, 1290), (1268, 1267, 1282, 1283), (1276, 1275, 1290, 1291), (1269, 1268, 1283, 1284), (1277, 1276, 1291, 1292), (1270, 1269, 1284, 1285), (1278, 1277, 1292, 1293), (1271, 1270, 1285, 1286), (1279, 1278, 1293, 1294), (1272, 1271, 1286, 1287), (1280, 1279, 1294, 1295), (1292, 1291, 1307, 1308), (1285, 1284, 1300, 1301), (1293, 1292, 1308, 1309), (1286, 1285, 1301, 1302), (1294, 1293, 1309, 1310), (1287, 1286, 1302, 1303), (1295, 1294, 1310, 1311), (1288, 1287, 1303, 1304), (1296, 1295, 1311, 1312), (1289, 1288, 1304, 1305), (1282, 1297, 1298), (1101, 1296, 1312), (1290, 1289, 1305, 1306), (1283, 1282, 1298, 1299), (1291, 1290, 1306, 1307), (1284, 1283, 1299, 1300), (1312, 1311, 1326, 1327), (1305, 1304, 1319, 1320), (1298, 1297, 1313), (1101, 1312, 1327), (1306, 1305, 1320, 1321), (1299, 1298, 1313, 1314), (1307, 1306, 1321, 1322), (1300, 1299, 1314, 1315), (1308, 1307, 1322, 1323), (1301, 1300, 1315, 1316), (1309, 1308, 1323, 1324), (1302, 1301, 1316, 1317), (1310, 1309, 1324, 1325), (1303, 1302, 1317, 1318), (1311, 1310, 1325, 1326), (1304, 1303, 1318, 1319), (1316, 1315, 1330, 1331), (1324, 1323, 1338, 1339), (1317, 1316, 1331, 1332), (1325, 1324, 1339, 1340), (1318, 1317, 1332, 1333), (1326, 1325, 1340, 1341), (1319, 1318, 1333, 1334), (1327, 1326, 1341, 1342), (1320, 1319, 1334, 1335), (1313, 1297, 1328), (1101, 1327, 1342), (1321, 1320, 1335, 1336), (1314, 1313, 1328, 1329), (1322, 1321, 1336, 1337), (1315, 1314, 1329, 1330), (1323, 1322, 1337, 1338), (1335, 1334, 1349, 1350), (1328, 1297, 1343), (1101, 1342, 1357), (1336, 1335, 1350, 1351), (1329, 1328, 1343, 1344), (1337, 1336, 1351, 1352), (1330, 1329, 1344, 1345), (1338, 1337, 1352, 1353), (1331, 1330, 1345, 1346), (1339, 1338, 1353, 1354), (1332, 1331, 1346, 1347), (1340, 1339, 1354, 1355), (1333, 1332, 1347, 1348), (1341, 1340, 1355, 1356), (1334, 1333, 1348, 1349), (1342, 1341, 1356, 1357), (1354, 1353, 1368, 1369), (1347, 1346, 1361, 1362), (1355, 1354, 1369, 1370), (1348, 1347, 1362, 1363), (1356, 1355, 1370, 1371), (1349, 1348, 1363, 1364), (1357, 1356, 1371, 1372), (1350, 1349, 1364, 1365), (1343, 1297, 1358), (1101, 1357, 1372), (1351, 1350, 1365, 1366), (1344, 1343, 1358, 1359), (1352, 1351, 1366, 1367), (1345, 1344, 1359, 1360), (1353, 1352, 1367, 1368), (1346, 1345, 1360, 1361), (1101, 1372, 1387), (1366, 1365, 1380, 1381), (1359, 1358, 1373, 1374), (1367, 1366, 1381, 1382), (1360, 1359, 1374, 1375), (1368, 1367, 1382, 1383), (1361, 1360, 1375, 1376), (1369, 1368, 1383, 1384), (1362, 1361, 1376, 1377), (1370, 1369, 1384, 1385), (1363, 1362, 1377, 1378), (1371, 1370, 1385, 1386), (1364, 1363, 1378, 1379), (1372, 1371, 1386, 1387), (1365, 1364, 1379, 1380), (1358, 1297, 1373), (1385, 1384, 1399, 1400), (1378, 1377, 1392, 1393), (1386, 1385, 1400, 1401), (1379, 1378, 1393, 1394), (1387, 1386, 1401, 1402), (1380, 1379, 1394, 1395), (1373, 1297, 1388), (1101, 1387, 1402), (1381, 1380, 1395, 1396), (1374, 1373, 1388, 1389), (1382, 1381, 1396, 1397), (1375, 1374, 1389, 1390), (1383, 1382, 1397, 1398), (1376, 1375, 1390, 1391), (1384, 1383, 1398, 1399), (1377, 1376, 1391, 1392), (1389, 1388, 1403, 1404), (1397, 1396, 1411, 1412), (1390, 1389, 1404, 1405), (1398, 1397, 1412, 1413), (1391, 1390, 1405, 1406), (1399, 1398, 1413, 1414), (1392, 1391, 1406, 1407), (1400, 1399, 1414, 1415), (1393, 1392, 1407, 1408), (1401, 1400, 1415, 1416), (1394, 1393, 1408, 1409), (1402, 1401, 1416, 1417), (1395, 1394, 1409, 1410), (1388, 1297, 1403), (1101, 1402, 1417), (1396, 1395, 1410, 1411), (1408, 1407, 1422, 1423), (1416, 1415, 1430, 1431), (1409, 1408, 1423, 1424), (1417, 1416, 1431, 1432), (1410, 1409, 1424, 1425), (1403, 1297, 1418), (1101, 1417, 1432), (1411, 1410, 1425, 1426), (1404, 1403, 1418, 1419), (1412, 1411, 1426, 1427), (1405, 1404, 1419, 1420), (1413, 1412, 1427, 1428), (1406, 1405, 1420, 1421), (1414, 1413, 1428, 1429), (1407, 1406, 1421, 1422), (1415, 1414, 1429, 1430), (1427, 1426, 1441, 1442), (1420, 1419, 1434, 1435), (1428, 1427, 1442, 1443), (1421, 1420, 1435, 1436), (1429, 1428, 1443, 1444), (1422, 1421, 1436, 1437), (1430, 1429, 1444, 1445), (1423, 1422, 1437, 1438), (1431, 1430, 1445, 1446), (1424, 1423, 1438, 1439), (1432, 1431, 1446, 1447), (1425, 1424, 1439, 1440), (1418, 1297, 1433), (1101, 1432, 1447), (1426, 1425, 1440, 1441), (1419, 1418, 1433, 1434), (1446, 1445, 1460, 1461), (1439, 1438, 1453, 1454), (1447, 1446, 1461, 1462), (1440, 1439, 1454, 1455), (1433, 1297, 1448), (1101, 1447, 1462), (1441, 1440, 1455, 1456), (1434, 1433, 1448, 1449), (1442, 1441, 1456, 1457), (1435, 1434, 1449, 1450), (1443, 1442, 1457, 1458), (1436, 1435, 1450, 1451), (1444, 1443, 1458, 1459), (1437, 1436, 1451, 1452), (1445, 1444, 1459, 1460), (1438, 1437, 1452, 1453), (1450, 1449, 1464, 1465), (1458, 1457, 1472, 1473), (1451, 1450, 1465, 1466), (1459, 1458, 1473, 1474), (1452, 1451, 1466, 1467), (1460, 1459, 1474, 1475), (1453, 1452, 1467, 1468), (1461, 1460, 1475, 1476), (1454, 1453, 1468, 1469), (1462, 1461, 1476, 1477), (1455, 1454, 1469, 1470), (1448, 1297, 1463), (1101, 1462, 1477), (1456, 1455, 1470, 1471), (1449, 1448, 1463, 1464), (1457, 1456, 1471, 1472), (1469, 1468, 1483, 1484), (1477, 1476, 1491, 1492), (1470, 1469, 1484, 1485), (1463, 1297, 1478), (1101, 1477, 1492), (1471, 1470, 1485, 1486), (1464, 1463, 1478, 1479), (1472, 1471, 1486, 1487), (1465, 1464, 1479, 1480), (1473, 1472, 1487, 1488), (1466, 1465, 1480, 1481), (1474, 1473, 1488, 1489), (1467, 1466, 1481, 1482), (1475, 1474, 1489, 1490), (1468, 1467, 1482, 1483), (1476, 1475, 1490, 1491), (1488, 1487, 1502, 1503), (1481, 1480, 1495, 1496), (1489, 1488, 1503, 1504), (1482, 1481, 1496, 1497), (1490, 1489, 1504, 1505), (1483, 1482, 1497, 1498), (1491, 1490, 1505, 1506), (1484, 1483, 1498, 1499), (1492, 1491, 1506, 1507), (1485, 1484, 1499, 1500), (1478, 1297, 1493), (1101, 1492, 1507), (1486, 1485, 1500, 1501), (1479, 1478, 1493, 1494), (1487, 1486, 1501, 1502), (1480, 1479, 1494, 1495)])
me_cylinder.polygons.foreach_set('use_smooth', [True] * 1568)
me_cylinder.use_remesh_preserve_volume = False
me_cylinder.use_remesh_preserve_attributes = False
me_cylinder.use_mirror_vertex_groups = False
me_cylinder.update()

# ---- objects
ob_cylinder = bpy.data.objects.new('Cylinder', me_cylinder)
ob_lamp = bpy.data.objects.new('Lamp', light_lamp)
ob_camera = bpy.data.objects.new('Camera', cam_camera)

# ---- transforms, parenting, visibility, modifiers, constraints
ob_cylinder.location = (-6.706e-08, 0.0, -1.008)
ob_cylinder.scale = (1.0, 1.0, 0.04679)
ob_cylinder.lineart.crease_threshold = 0.0
ob_lamp.location = (4.076, 1.005, 5.904)
ob_lamp.rotation_euler = (0.6503, 0.05522, 1.866)
ob_lamp.lock_rotations_4d = False
ob_lamp.empty_display_type = 'ARROWS'
ob_lamp.color = (0.0, 0.0, 0.0, 0.0)
ob_lamp.lineart.crease_threshold = 0.0
ob_camera.location = (7.481, -6.508, 5.344)
ob_camera.rotation_euler = (1.109, 0.0, 0.8149)
ob_camera.lock_rotations_4d = False
ob_camera.empty_display_type = 'ARROWS'
ob_camera.color = (0.0, 0.0, 0.0, 0.0)
ob_camera.display_type = 'WIRE'
ob_camera.lineart.crease_threshold = 0.0

# ---- collection membership
col_collection_1.objects.link(ob_cylinder)
col_collection_1.objects.link(ob_lamp)
col_collection_1.objects.link(ob_camera)

# ---- scene / render settings (as saved in the file)
scene.camera = ob_camera
scene.frame_start = 1; scene.frame_end = 250; scene.frame_set(1)
scene.render.engine = 'BLENDER_EEVEE_NEXT'
scene.render.resolution_percentage = 50
scene.render.dither_intensity = 0.0
scene.cycles.use_denoising = False
scene.cycles.samples = 128
scene.cycles.sampling_pattern = 'TABULATED_SOBOL'
scene.cycles.light_sampling_threshold = 0.0
scene.cycles.use_adaptive_sampling = False
scene.cycles.use_light_tree = False
scene.cycles.blur_glossy = 0.0
scene.cycles.sample_clamp_indirect = 0.0
scene.view_settings.view_transform = 'Standard'
bpy.context.view_layer.update()

